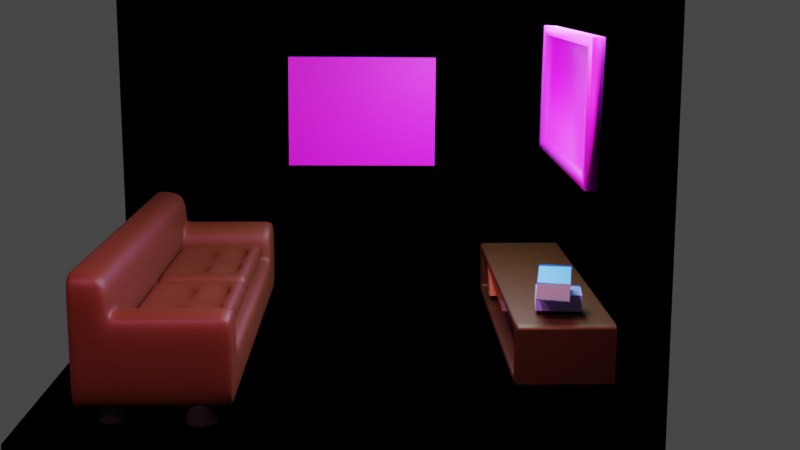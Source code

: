 # Source: project_1.blend  (saved by Blender 2.83.19; exported with 4.5.12 LTS)
import bpy
from mathutils import Matrix  # noqa: F401  (used for matrix-valued properties, if any)

bpy.ops.wm.read_factory_settings(use_empty=True)
scene = bpy.context.scene
scene.name = 'Scene'

# ---- collections
col_collection = bpy.data.collections.new('Collection'); scene.collection.children.link(col_collection)

# ---- images (referenced by path relative to the original .blend; pixels are not part of the script)
import os
ASSET_DIR = os.environ.get("B2B_ASSET_DIR", "")  # directory of the original .blend (textures are referenced by path, not embedded)
HERE = os.path.dirname(os.path.abspath(__file__))  # packed textures are extracted next to this script under _unpacked/

def load_image(name, relpath, width, height, colorspace="sRGB"):
    """Load a texture the original file referenced (path relative to the .blend, or extracted next to this script)."""
    p = next((c for c in (os.path.join(HERE, relpath), os.path.join(ASSET_DIR, relpath)) if relpath and os.path.exists(c)), "")
    if p:
        img = bpy.data.images.load(p, check_existing=True)
        img.name = name
    else:  # same state as the original file: an image datablock whose file is absent (Cycles renders it pink)
        img = bpy.data.images.new(name, width, height)
        img.source = "FILE"
        img.filepath = "//" + (relpath or name)
    img.colorspace_settings.name = colorspace
    return img
img_another_floor_tile_jpg = load_image('another floor tile.jpg', 'project/another floor tile.jpg', 1024, 1024, 'sRGB')
img_tv_jpg = load_image('tv.jpg', 'image/tv.jpg', 1024, 1024, 'sRGB')
img_painting_jpg = load_image('painting.jpg', 'image/painting.jpg', 1024, 1024, 'sRGB')
img_another_floor_tile_jpg_001 = load_image('another floor tile.jpg.001', 'image/another floor tile.jpg', 1024, 1024, 'sRGB')

# ---- materials (node trees are filled in below, after node groups)
mat_wall = bpy.data.materials.new('wall')
mat_wall.use_transparent_shadow = False
mat_floor = bpy.data.materials.new('floor')
mat_floor.use_transparent_shadow = False
mat_sofa = bpy.data.materials.new('sofa')
mat_sofa.use_transparent_shadow = False
mat_base_001 = bpy.data.materials.new('base.001')
mat_base_001.use_transparent_shadow = False
mat_base_002 = bpy.data.materials.new('base.002')
mat_base_002.use_transparent_shadow = False
mat_material_001 = bpy.data.materials.new('Material.001')
mat_material_001.use_transparent_shadow = False
mat_material_002 = bpy.data.materials.new('Material.002')
mat_material_002.use_transparent_shadow = False
mat_seat = bpy.data.materials.new('seat')
mat_seat.use_transparent_shadow = False
mat_base = bpy.data.materials.new('base')
mat_base.use_transparent_shadow = False
mat_screen = bpy.data.materials.new('screen')
mat_screen.use_transparent_shadow = False
mat_table = bpy.data.materials.new('table')
mat_table.use_transparent_shadow = False
mat_material_003 = bpy.data.materials.new('Material.003')
mat_material_003.use_transparent_shadow = False
mat_book = bpy.data.materials.new('book ')
mat_book.use_transparent_shadow = False
mat_pages = bpy.data.materials.new('pages')
mat_pages.use_transparent_shadow = False
mat_wall_001 = bpy.data.materials.new('wall.001')
mat_wall_001.use_transparent_shadow = False
mat_floor_001 = bpy.data.materials.new('floor.001')
mat_floor_001.use_transparent_shadow = False
mat_book__001 = bpy.data.materials.new('book .001')
mat_book__001.use_transparent_shadow = False
mat_pages_001 = bpy.data.materials.new('pages.001')
mat_pages_001.use_transparent_shadow = False
mat_book__002 = bpy.data.materials.new('book .002')
mat_book__002.use_transparent_shadow = False
mat_pages_002 = bpy.data.materials.new('pages.002')
mat_pages_002.use_transparent_shadow = False
mat_book__003 = bpy.data.materials.new('book .003')
mat_book__003.use_transparent_shadow = False
mat_pages_003 = bpy.data.materials.new('pages.003')
mat_pages_003.use_transparent_shadow = False

# ---- material node trees
mat_wall.use_nodes = True; mat_wall.node_tree.nodes.clear()
_N = mat_wall.node_tree.nodes; _L = mat_wall.node_tree.links
n0 = _N.new('ShaderNodeBsdfPrincipled'); n0.name = 'Principled BSDF'; n0.location = (10, 300)
n0.distribution = 'GGX'
n0.subsurface_method = 'BURLEY'
n0.inputs[0].default_value = (0.8, 0.5854, 0.4037, 1.0)
n0.inputs[3].default_value = 1.45
n0.inputs[27].default_value = (0.0, 0.0, 0.0, 1.0)
n0.inputs[28].default_value = 1.0
n1 = _N.new('ShaderNodeOutputMaterial'); n1.name = 'Material Output'; n1.location = (300, 300)
_L.new(n0.outputs[0], n1.inputs[0])
n1.is_active_output = True
mat_floor.use_nodes = True; mat_floor.node_tree.nodes.clear()
_N = mat_floor.node_tree.nodes; _L = mat_floor.node_tree.links
n0 = _N.new('ShaderNodeBsdfPrincipled'); n0.name = 'Principled BSDF'; n0.location = (10, 300)
n0.distribution = 'GGX'
n0.subsurface_method = 'BURLEY'
n0.inputs[3].default_value = 1.45
n0.inputs[27].default_value = (0.0, 0.0, 0.0, 1.0)
n0.inputs[28].default_value = 1.0
n1 = _N.new('ShaderNodeOutputMaterial'); n1.name = 'Material Output'; n1.location = (300, 300)
n2 = _N.new('ShaderNodeTexImage'); n2.name = 'Image Texture'; n2.location = (-280, 280)
n2.image = img_another_floor_tile_jpg
_L.new(n0.outputs[0], n1.inputs[0])
_L.new(n2.outputs[0], n0.inputs[0])
n1.is_active_output = True
mat_sofa.use_nodes = True; mat_sofa.node_tree.nodes.clear()
_N = mat_sofa.node_tree.nodes; _L = mat_sofa.node_tree.links
n0 = _N.new('ShaderNodeBsdfPrincipled'); n0.name = 'Principled BSDF'; n0.location = (10, 300)
n0.distribution = 'GGX'
n0.subsurface_method = 'BURLEY'
n0.inputs[0].default_value = (0.1523, 0.03256, 0.01054, 1.0)
n0.inputs[1].default_value = 0.1111
n0.inputs[3].default_value = 1.45
n0.inputs[27].default_value = (0.0, 0.0, 0.0, 1.0)
n0.inputs[28].default_value = 1.0
n1 = _N.new('ShaderNodeOutputMaterial'); n1.name = 'Material Output'; n1.location = (300, 300)
_L.new(n0.outputs[0], n1.inputs[0])
n1.is_active_output = True
mat_base_001.use_nodes = True; mat_base_001.node_tree.nodes.clear()
_N = mat_base_001.node_tree.nodes; _L = mat_base_001.node_tree.links
n0 = _N.new('ShaderNodeBsdfPrincipled'); n0.name = 'Principled BSDF'; n0.location = (10, 300)
n0.distribution = 'GGX'
n0.subsurface_method = 'BURLEY'
n0.inputs[0].default_value = (0.03106, 0.03106, 0.03106, 1.0)
n0.inputs[3].default_value = 1.45
n0.inputs[27].default_value = (0.0, 0.0, 0.0, 1.0)
n0.inputs[28].default_value = 1.0
n1 = _N.new('ShaderNodeOutputMaterial'); n1.name = 'Material Output'; n1.location = (300, 300)
_L.new(n0.outputs[0], n1.inputs[0])
n1.is_active_output = True
mat_base_002.use_nodes = True; mat_base_002.node_tree.nodes.clear()
_N = mat_base_002.node_tree.nodes; _L = mat_base_002.node_tree.links
n0 = _N.new('ShaderNodeBsdfPrincipled'); n0.name = 'Principled BSDF'; n0.location = (10, 300)
n0.distribution = 'GGX'
n0.subsurface_method = 'BURLEY'
n0.inputs[0].default_value = (0.02365, 0.02365, 0.02365, 1.0)
n0.inputs[3].default_value = 1.45
n0.inputs[27].default_value = (0.0, 0.0, 0.0, 1.0)
n0.inputs[28].default_value = 1.0
n1 = _N.new('ShaderNodeOutputMaterial'); n1.name = 'Material Output'; n1.location = (300, 300)
_L.new(n0.outputs[0], n1.inputs[0])
n1.is_active_output = True
mat_material_001.use_nodes = True; mat_material_001.node_tree.nodes.clear()
_N = mat_material_001.node_tree.nodes; _L = mat_material_001.node_tree.links
n0 = _N.new('ShaderNodeBsdfPrincipled'); n0.name = 'Principled BSDF'; n0.location = (10, 300)
n0.distribution = 'GGX'
n0.subsurface_method = 'BURLEY'
n0.inputs[0].default_value = (0.03106, 0.03106, 0.03106, 1.0)
n0.inputs[3].default_value = 1.45
n0.inputs[27].default_value = (0.0, 0.0, 0.0, 1.0)
n0.inputs[28].default_value = 1.0
n1 = _N.new('ShaderNodeOutputMaterial'); n1.name = 'Material Output'; n1.location = (300, 300)
_L.new(n0.outputs[0], n1.inputs[0])
n1.is_active_output = True
mat_material_002.use_nodes = True; mat_material_002.node_tree.nodes.clear()
_N = mat_material_002.node_tree.nodes; _L = mat_material_002.node_tree.links
n0 = _N.new('ShaderNodeBsdfPrincipled'); n0.name = 'Principled BSDF'; n0.location = (10, 300)
n0.distribution = 'GGX'
n0.subsurface_method = 'BURLEY'
n0.inputs[0].default_value = (0.1526, 0.03298, 0.01052, 1.0)
n0.inputs[1].default_value = 0.111
n0.inputs[3].default_value = 1.45
n0.inputs[27].default_value = (0.0, 0.0, 0.0, 1.0)
n0.inputs[28].default_value = 1.0
n1 = _N.new('ShaderNodeOutputMaterial'); n1.name = 'Material Output'; n1.location = (300, 300)
_L.new(n0.outputs[0], n1.inputs[0])
n1.is_active_output = True
mat_seat.use_nodes = True; mat_seat.node_tree.nodes.clear()
_N = mat_seat.node_tree.nodes; _L = mat_seat.node_tree.links
n0 = _N.new('ShaderNodeBsdfPrincipled'); n0.name = 'Principled BSDF'; n0.location = (10, 300)
n0.distribution = 'GGX'
n0.subsurface_method = 'BURLEY'
n0.inputs[0].default_value = (0.1531, 0.03274, 0.01058, 1.0)
n0.inputs[1].default_value = 0.111
n0.inputs[3].default_value = 1.45
n0.inputs[27].default_value = (0.0, 0.0, 0.0, 1.0)
n0.inputs[28].default_value = 1.0
n1 = _N.new('ShaderNodeOutputMaterial'); n1.name = 'Material Output'; n1.location = (300, 300)
_L.new(n0.outputs[0], n1.inputs[0])
n1.is_active_output = True
mat_base.use_nodes = True; mat_base.node_tree.nodes.clear()
_N = mat_base.node_tree.nodes; _L = mat_base.node_tree.links
n0 = _N.new('ShaderNodeBsdfPrincipled'); n0.name = 'Principled BSDF'; n0.location = (10, 300)
n0.distribution = 'GGX'
n0.subsurface_method = 'BURLEY'
n0.inputs[2].default_value = 0.7361
n0.inputs[3].default_value = 1.45
n0.inputs[27].default_value = (0.0, 0.0, 0.0, 1.0)
n0.inputs[28].default_value = 1.0
n1 = _N.new('ShaderNodeOutputMaterial'); n1.name = 'Material Output'; n1.location = (300, 300)
n2 = _N.new('ShaderNodeTexImage'); n2.name = 'Image Texture'; n2.location = (-280, 280)
_L.new(n0.outputs[0], n1.inputs[0])
_L.new(n2.outputs[0], n0.inputs[0])
n1.is_active_output = True
mat_screen.use_nodes = True; mat_screen.node_tree.nodes.clear()
_N = mat_screen.node_tree.nodes; _L = mat_screen.node_tree.links
n0 = _N.new('ShaderNodeBsdfPrincipled'); n0.name = 'Principled BSDF'; n0.location = (10, 300)
n0.distribution = 'GGX'
n0.subsurface_method = 'BURLEY'
n0.inputs[3].default_value = 1.45
n0.inputs[27].default_value = (0.0, 0.0, 0.0, 1.0)
n0.inputs[28].default_value = 1.0
n1 = _N.new('ShaderNodeOutputMaterial'); n1.name = 'Material Output'; n1.location = (300, 300)
n2 = _N.new('ShaderNodeTexImage'); n2.name = 'Image Texture'; n2.location = (-280, 280)
n2.image = img_tv_jpg
_L.new(n0.outputs[0], n1.inputs[0])
_L.new(n2.outputs[0], n0.inputs[0])
n1.is_active_output = True
mat_table.use_nodes = True; mat_table.node_tree.nodes.clear()
_N = mat_table.node_tree.nodes; _L = mat_table.node_tree.links
n0 = _N.new('ShaderNodeBsdfPrincipled'); n0.name = 'Principled BSDF'; n0.location = (10, 300)
n0.distribution = 'GGX'
n0.subsurface_method = 'BURLEY'
n0.inputs[0].default_value = (0.08713, 0.02577, 0.007289, 1.0)
n0.inputs[1].default_value = 0.6389
n0.inputs[3].default_value = 1.45
n0.inputs[27].default_value = (0.0, 0.0, 0.0, 1.0)
n0.inputs[28].default_value = 1.0
n1 = _N.new('ShaderNodeOutputMaterial'); n1.name = 'Material Output'; n1.location = (300, 300)
_L.new(n0.outputs[0], n1.inputs[0])
n1.is_active_output = True
mat_material_003.use_nodes = True; mat_material_003.node_tree.nodes.clear()
_N = mat_material_003.node_tree.nodes; _L = mat_material_003.node_tree.links
n0 = _N.new('ShaderNodeBsdfPrincipled'); n0.name = 'Principled BSDF'; n0.location = (10, 300)
n0.distribution = 'GGX'
n0.subsurface_method = 'BURLEY'
n0.inputs[3].default_value = 1.45
n0.inputs[27].default_value = (0.0, 0.0, 0.0, 1.0)
n0.inputs[28].default_value = 1.0
n1 = _N.new('ShaderNodeOutputMaterial'); n1.name = 'Material Output'; n1.location = (300, 300)
n2 = _N.new('ShaderNodeTexImage'); n2.name = 'Image Texture'; n2.location = (-280, 280)
n2.image = img_painting_jpg
_L.new(n0.outputs[0], n1.inputs[0])
_L.new(n2.outputs[0], n0.inputs[0])
n1.is_active_output = True
mat_book.use_nodes = True; mat_book.node_tree.nodes.clear()
_N = mat_book.node_tree.nodes; _L = mat_book.node_tree.links
n0 = _N.new('ShaderNodeBsdfPrincipled'); n0.name = 'Principled BSDF'; n0.location = (10, 300)
n0.distribution = 'GGX'
n0.subsurface_method = 'BURLEY'
n0.inputs[0].default_value = (0.06568, 0.3245, 0.8, 1.0)
n0.inputs[3].default_value = 1.45
n0.inputs[27].default_value = (0.0, 0.0, 0.0, 1.0)
n0.inputs[28].default_value = 1.0
n1 = _N.new('ShaderNodeOutputMaterial'); n1.name = 'Material Output'; n1.location = (300, 300)
_L.new(n0.outputs[0], n1.inputs[0])
n1.is_active_output = True
mat_pages.use_nodes = True; mat_pages.node_tree.nodes.clear()
_N = mat_pages.node_tree.nodes; _L = mat_pages.node_tree.links
n0 = _N.new('ShaderNodeBsdfPrincipled'); n0.name = 'Principled BSDF'; n0.location = (10, 300)
n0.distribution = 'GGX'
n0.subsurface_method = 'BURLEY'
n0.inputs[3].default_value = 1.45
n0.inputs[27].default_value = (0.0, 0.0, 0.0, 1.0)
n0.inputs[28].default_value = 1.0
n1 = _N.new('ShaderNodeOutputMaterial'); n1.name = 'Material Output'; n1.location = (300, 300)
_L.new(n0.outputs[0], n1.inputs[0])
n1.is_active_output = True
mat_wall_001.use_nodes = True; mat_wall_001.node_tree.nodes.clear()
_N = mat_wall_001.node_tree.nodes; _L = mat_wall_001.node_tree.links
n0 = _N.new('ShaderNodeBsdfPrincipled'); n0.name = 'Principled BSDF'; n0.location = (10, 300)
n0.distribution = 'GGX'
n0.subsurface_method = 'BURLEY'
n0.inputs[0].default_value = (0.8, 0.5854, 0.4037, 1.0)
n0.inputs[3].default_value = 1.45
n0.inputs[27].default_value = (0.0, 0.0, 0.0, 1.0)
n0.inputs[28].default_value = 1.0
n1 = _N.new('ShaderNodeOutputMaterial'); n1.name = 'Material Output'; n1.location = (300, 300)
_L.new(n0.outputs[0], n1.inputs[0])
n1.is_active_output = True
mat_floor_001.use_nodes = True; mat_floor_001.node_tree.nodes.clear()
_N = mat_floor_001.node_tree.nodes; _L = mat_floor_001.node_tree.links
n0 = _N.new('ShaderNodeBsdfPrincipled'); n0.name = 'Principled BSDF'; n0.location = (10, 300)
n0.distribution = 'GGX'
n0.subsurface_method = 'BURLEY'
n0.inputs[3].default_value = 1.45
n0.inputs[27].default_value = (0.0, 0.0, 0.0, 1.0)
n0.inputs[28].default_value = 1.0
n1 = _N.new('ShaderNodeOutputMaterial'); n1.name = 'Material Output'; n1.location = (300, 300)
n2 = _N.new('ShaderNodeTexImage'); n2.name = 'Image Texture'; n2.location = (-280, 280)
n2.image = img_another_floor_tile_jpg_001
_L.new(n0.outputs[0], n1.inputs[0])
_L.new(n2.outputs[0], n0.inputs[0])
n1.is_active_output = True
mat_book__001.use_nodes = True; mat_book__001.node_tree.nodes.clear()
_N = mat_book__001.node_tree.nodes; _L = mat_book__001.node_tree.links
n0 = _N.new('ShaderNodeBsdfPrincipled'); n0.name = 'Principled BSDF'; n0.location = (10, 300)
n0.distribution = 'GGX'
n0.subsurface_method = 'BURLEY'
n0.inputs[0].default_value = (0.8, 0.3128, 0.008122, 1.0)
n0.inputs[3].default_value = 1.45
n0.inputs[27].default_value = (0.0, 0.0, 0.0, 1.0)
n0.inputs[28].default_value = 1.0
n1 = _N.new('ShaderNodeOutputMaterial'); n1.name = 'Material Output'; n1.location = (300, 300)
_L.new(n0.outputs[0], n1.inputs[0])
n1.is_active_output = True
mat_pages_001.use_nodes = True; mat_pages_001.node_tree.nodes.clear()
_N = mat_pages_001.node_tree.nodes; _L = mat_pages_001.node_tree.links
n0 = _N.new('ShaderNodeBsdfPrincipled'); n0.name = 'Principled BSDF'; n0.location = (10, 300)
n0.distribution = 'GGX'
n0.subsurface_method = 'BURLEY'
n0.inputs[3].default_value = 1.45
n0.inputs[27].default_value = (0.0, 0.0, 0.0, 1.0)
n0.inputs[28].default_value = 1.0
n1 = _N.new('ShaderNodeOutputMaterial'); n1.name = 'Material Output'; n1.location = (300, 300)
_L.new(n0.outputs[0], n1.inputs[0])
n1.is_active_output = True
mat_book__002.use_nodes = True; mat_book__002.node_tree.nodes.clear()
_N = mat_book__002.node_tree.nodes; _L = mat_book__002.node_tree.links
n0 = _N.new('ShaderNodeBsdfPrincipled'); n0.name = 'Principled BSDF'; n0.location = (10, 300)
n0.distribution = 'GGX'
n0.subsurface_method = 'BURLEY'
n0.inputs[0].default_value = (0.2968, 0.3049, 0.8, 1.0)
n0.inputs[3].default_value = 1.45
n0.inputs[27].default_value = (0.0, 0.0, 0.0, 1.0)
n0.inputs[28].default_value = 1.0
n1 = _N.new('ShaderNodeOutputMaterial'); n1.name = 'Material Output'; n1.location = (300, 300)
_L.new(n0.outputs[0], n1.inputs[0])
n1.is_active_output = True
mat_pages_002.use_nodes = True; mat_pages_002.node_tree.nodes.clear()
_N = mat_pages_002.node_tree.nodes; _L = mat_pages_002.node_tree.links
n0 = _N.new('ShaderNodeBsdfPrincipled'); n0.name = 'Principled BSDF'; n0.location = (10, 300)
n0.distribution = 'GGX'
n0.subsurface_method = 'BURLEY'
n0.inputs[3].default_value = 1.45
n0.inputs[27].default_value = (0.0, 0.0, 0.0, 1.0)
n0.inputs[28].default_value = 1.0
n1 = _N.new('ShaderNodeOutputMaterial'); n1.name = 'Material Output'; n1.location = (300, 300)
_L.new(n0.outputs[0], n1.inputs[0])
n1.is_active_output = True
mat_book__003.use_nodes = True; mat_book__003.node_tree.nodes.clear()
_N = mat_book__003.node_tree.nodes; _L = mat_book__003.node_tree.links
n0 = _N.new('ShaderNodeBsdfPrincipled'); n0.name = 'Principled BSDF'; n0.location = (10, 300)
n0.distribution = 'GGX'
n0.subsurface_method = 'BURLEY'
n0.inputs[0].default_value = (0.8, 0.2419, 0.09495, 1.0)
n0.inputs[3].default_value = 1.45
n0.inputs[27].default_value = (0.0, 0.0, 0.0, 1.0)
n0.inputs[28].default_value = 1.0
n1 = _N.new('ShaderNodeOutputMaterial'); n1.name = 'Material Output'; n1.location = (300, 300)
_L.new(n0.outputs[0], n1.inputs[0])
n1.is_active_output = True
mat_pages_003.use_nodes = True; mat_pages_003.node_tree.nodes.clear()
_N = mat_pages_003.node_tree.nodes; _L = mat_pages_003.node_tree.links
n0 = _N.new('ShaderNodeBsdfPrincipled'); n0.name = 'Principled BSDF'; n0.location = (10, 300)
n0.distribution = 'GGX'
n0.subsurface_method = 'BURLEY'
n0.inputs[3].default_value = 1.45
n0.inputs[27].default_value = (0.0, 0.0, 0.0, 1.0)
n0.inputs[28].default_value = 1.0
n1 = _N.new('ShaderNodeOutputMaterial'); n1.name = 'Material Output'; n1.location = (300, 300)
_L.new(n0.outputs[0], n1.inputs[0])
n1.is_active_output = True

# ---- world
world_world = bpy.data.worlds.new('World'); scene.world = world_world
world_world.use_nodes = True; world_world.node_tree.nodes.clear()
_N = world_world.node_tree.nodes; _L = world_world.node_tree.links
n0 = _N.new('ShaderNodeOutputWorld'); n0.name = 'World Output'; n0.location = (300, 300)
n1 = _N.new('ShaderNodeBackground'); n1.name = 'Background'; n1.location = (10, 300)
n1.inputs[0].default_value = (0.05088, 0.05088, 0.05088, 1.0)
_L.new(n1.outputs[0], n0.inputs[0])
n0.is_active_output = True
world_world.color = (0.05088, 0.05088, 0.05088)
world_world.use_sun_shadow = False
world_world.sun_shadow_jitter_overblur = 0.0

# ---- cameras
cam_camera = bpy.data.cameras.new('Camera')
cam_camera.clip_start = 0.3
cam_camera.lens = 54.0

# ---- lights
light_light = bpy.data.lights.new('Light', 'POINT')
light_light.color = (1.0, 0.4589, 0.8603)
light_light.transmission_factor = 0.0
light_light.energy = 1000.0
light_light.shadow_soft_size = 0.1
light_light.shadow_maximum_resolution = 0.006
light_light.use_absolute_resolution = True
light_spot = bpy.data.lights.new('Spot', 'AREA')
light_spot.color = (0.02872, 0.4674, 1.0)
light_spot.transmission_factor = 0.0
light_spot.energy = 78.78
light_spot.shadow_soft_size = 0.9206
light_spot.shadow_maximum_resolution = 0.006
light_spot.use_absolute_resolution = True
light_spot.size = 0.9206
light_point = bpy.data.lights.new('Point', 'POINT')
light_point.color = (1.0, 0.2417, 0.4859)
light_point.transmission_factor = 0.0
light_point.energy = 1000.0
light_point.shadow_soft_size = 0.25
light_point.shadow_maximum_resolution = 0.006
light_point.use_absolute_resolution = True
light_area = bpy.data.lights.new('Area', 'AREA')
light_area.color = (0.5596, 1.0, 1.0)
light_area.transmission_factor = 0.0
light_area.energy = 785.4
light_area.shadow_soft_size = 4.628
light_area.shadow_maximum_resolution = 0.006
light_area.use_absolute_resolution = True
light_area.size = 4.628
light_area.size_y = 1.0

# ---- meshes
me_plane = bpy.data.meshes.new('Plane')
me_plane.from_pydata([(-1.0, -1.0, 0.0), (1.0, -1.0, 0.0), (-1.0, 1.0, 0.0), (1.0, 1.0, 0.0), (-1.0, -1.0, 1.423), (-1.0, 1.0, 1.423), (1.0, 1.0, 1.423), (-0.9058, -1.0, 0.09417), (1.0, -1.0, 0.09417), (-0.9058, 0.9058, 0.09417), (1.0, 0.9058, 0.09417), (-0.9058, -1.0, 1.423), (-0.9058, 0.9058, 1.423), (1.0, 0.9058, 1.423)], [], [(0, 2, 3, 1), (2, 5, 6, 3), (0, 4, 5, 2), (7, 8, 10, 9), (9, 10, 13, 12), (7, 9, 12, 11), (1, 3, 10, 8), (6, 5, 12, 13), (0, 1, 8, 7), (4, 0, 7, 11), (3, 6, 13, 10), (5, 4, 11, 12)])
me_plane.polygons.foreach_set('material_index', [0, 0, 0, 1, 0, 0, 0, 0, 0, 0, 0, 0])
_uv = me_plane.uv_layers.new(name='UVMap')
_uv.uv.foreach_set('vector', [0.0, 0.0, 0.0, 1.0, 1.0, 1.0, 1.0, 0.0, 0.0, 1.0, 0.0, 1.0, 1.0, 1.0, 1.0, 1.0, 0.0, 0.0, 0.0, 0.0, 0.0, 1.0, 0.0, 1.0, 0.0, 0.0, 1.0, 0.0, 1.0, 1.0, 0.0, 1.0, 0.0, 1.0, 1.0, 1.0, 1.0, 1.0, 0.0, 1.0, 0.0, 0.0, 0.0, 1.0, 0.0, 1.0, 0.0, 0.0, 1.0, 0.0, 1.0, 1.0, 1.0, 1.0, 1.0, 0.0, 1.0, 1.0, 0.0, 1.0, 0.0, 1.0, 1.0, 1.0, 0.0, 0.0, 1.0, 0.0, 1.0, 0.0, 0.0, 0.0, 0.0, 0.0, 0.0, 0.0, 0.0, 0.0, 0.0, 0.0, 1.0, 1.0, 1.0, 1.0, 1.0, 1.0, 1.0, 1.0, 0.0, 1.0, 0.0, 0.0, 0.0, 0.0, 0.0, 1.0])
me_plane.materials.append(mat_wall)
me_plane.materials.append(mat_floor)
me_plane.use_remesh_fix_poles = True
me_plane.use_remesh_preserve_attributes = False
me_plane.use_mirror_vertex_groups = False
me_plane.update()
me_plane_002 = bpy.data.meshes.new('Plane.002')
me_plane_002.from_pydata([(-1.0, -1.0, 0.0), (1.0, -1.0, 0.0), (-1.0, 1.0, 0.0), (1.0, 1.0, 0.0), (-1.0, 1.0, 0.6067), (-1.0, -1.0, 0.6067), (1.0, -1.0, 0.6067), (1.0, 1.0, 0.6067), (-0.7967, -1.0, 0.0), (-0.7967, 1.0, 0.0), (-0.7967, -1.0, 0.6067), (-0.7967, 1.0, 0.6067), (0.811, -1.0, 0.0), (0.811, -1.0, 0.6067), (0.811, 1.0, 0.0), (0.811, 1.0, 0.6067), (-1.0, 0.4975, 0.0), (1.0, 0.4975, 0.0), (-1.0, 0.4975, 0.6067), (1.0, 0.4975, 0.6067), (-0.7967, 0.4975, 0.6067), (-0.7967, 0.4975, 0.0), (0.811, 0.4975, 0.6067), (0.811, 0.4975, 0.0), (-1.0, 0.4975, 1.221), (-1.0, -1.0, 1.221), (0.811, -1.0, 1.221), (1.0, -1.0, 1.221), (1.0, 0.4975, 1.221), (1.0, 1.0, 1.221), (-0.7967, 1.0, 1.221), (-1.0, 1.0, 1.221), (-0.7967, -1.0, 1.221), (0.811, 1.0, 1.221), (-0.7967, 0.4975, 1.221), (0.811, 0.4975, 1.221), (1.0, 0.4975, 1.746), (1.0, 1.0, 1.746), (-0.7967, 1.0, 1.746), (-1.0, 1.0, 1.746), (0.811, 1.0, 1.746), (-0.7967, 0.4975, 1.746), (0.811, 0.4975, 1.746), (-1.0, 0.4975, 1.746), (-0.7967, 1.0, 0.0), (-0.7967, 1.0, 0.6067), (-0.7967, -1.0, 0.0), (-0.7967, -1.0, 0.6067), (-0.7967, 0.4975, 0.0), (-0.7967, 0.4975, 0.6067), (-0.7967, 1.0, 1.221), (-0.7967, 0.4975, 1.221), (-0.7967, 1.0, 1.746), (-0.7967, 0.4975, 1.746), (0.811, -1.0, 0.0), (0.811, -1.0, 0.6067), (0.811, 0.4975, 0.0), (0.811, 1.0, 0.0), (0.811, 1.0, 0.6067), (0.811, 0.4975, 0.6067), (0.811, 1.0, 1.221), (0.811, 0.4975, 1.221), (0.811, 1.0, 1.746), (0.811, 0.4975, 1.746), (-1.0, -0.9194, 0.0), (-1.0, -0.9194, 0.6067), (-0.7967, -0.9194, 0.0), (0.811, -0.9194, 0.0), (1.0, -0.9194, 0.0), (1.0, -0.9194, 0.6067), (-0.7967, -0.9194, 0.6067), (0.811, -0.9194, 0.6067), (-1.0, -0.9194, 1.221), (1.0, -0.9194, 1.221), (-0.7967, -0.9194, 1.221), (0.811, -0.9194, 1.221), (-0.7967, -0.9194, 0.6067), (-0.7967, -0.9194, 0.0), (0.811, -0.9194, 0.6067), (0.811, -0.9194, 0.0), (0.9659, -1.0, 0.0), (0.9659, -1.0, 0.6067), (0.9659, 1.0, 0.0), (0.9659, 1.0, 0.6067), (0.9659, 0.4975, 0.0), (0.9659, -1.0, 1.221), (0.9659, 1.0, 1.221), (0.9659, 0.4975, 1.221), (0.9659, 1.0, 1.746), (0.9659, 0.4975, 1.746), (0.9659, -0.9194, 1.221), (0.9659, -0.9194, 0.0), (1.0, 0.4975, 0.0), (1.0, 0.4975, 0.6067), (-0.7967, 0.4975, 0.6067), (0.811, 0.4975, 0.6067), (1.0, 0.4975, 1.221), (-0.7967, 0.4975, 1.221), (0.811, 0.4975, 1.221), (-0.7967, 0.4975, 0.6067), (0.811, 0.4975, 0.6067), (-1.0, 0.4975, 0.0), (-1.0, 0.4975, 0.6067), (-0.7967, 0.4975, 0.0), (0.811, 0.4975, 0.0), (-1.0, 0.4975, 1.221), (-0.7967, 0.4975, 0.0), (0.811, 0.4975, 0.0), (0.9659, 0.4975, 1.221), (0.9659, 0.4975, 0.0), (-0.9187, 1.0, 0.0), (-0.9187, 1.0, 0.6067), (-0.9187, -1.0, 0.0), (-0.9187, -1.0, 0.6067), (-0.9187, 0.4975, 0.0), (-0.9187, 1.0, 1.221), (-0.9187, -1.0, 1.221), (-0.9187, 0.4975, 1.221), (-0.9187, 1.0, 1.746), (-0.9187, 0.4975, 1.746), (-0.9187, -0.9194, 1.221), (-0.9187, -0.9194, 0.0), (-0.9187, 0.4975, 1.221), (-0.9187, 0.4975, 0.0), (1.0, 0.9704, 0.0), (1.0, 0.9704, 0.6067), (-1.0, 0.9704, 0.0), (-1.0, 0.9704, 0.6067), (-0.7967, 0.9704, 0.0), (0.811, 0.9704, 0.0), (1.0, 0.9704, 1.221), (-1.0, 0.9704, 1.221), (1.0, 0.9704, 1.746), (-0.7967, 0.9704, 1.746), (0.811, 0.9704, 1.746), (-1.0, 0.9704, 1.746), (-0.7967, 0.9704, 1.746), (-0.7967, 0.9704, 0.0), (0.811, 0.9704, 1.746), (0.811, 0.9704, 0.0), (0.9659, 0.9704, 1.746), (0.9659, 0.9704, 0.0), (-0.9187, 0.9704, 1.746), (-0.9187, 0.9704, 0.0)], [], [(141, 82, 3, 124), (45, 11, 30, 50), (124, 3, 7, 125), (64, 0, 5, 65), (110, 2, 4, 111), (80, 1, 6, 81), (112, 8, 10, 113), (44, 9, 11, 45), (94, 20, 34, 97), (143, 110, 9, 128), (82, 14, 15, 83), (54, 12, 13, 55), (65, 5, 25, 72), (139, 57, 14, 129), (107, 56, 23, 104), (100, 95, 22, 59), (123, 114, 21, 103), (93, 19, 28, 96), (126, 16, 18, 127), (92, 17, 19, 93), (113, 10, 32, 116), (109, 84, 17, 92), (130, 29, 37, 132), (61, 35, 42, 63), (87, 28, 36, 89), (122, 97, 34, 117), (108, 96, 28, 87), (81, 6, 27, 85), (125, 7, 29, 130), (83, 15, 33, 86), (127, 18, 24, 131), (59, 22, 35, 61), (71, 13, 26, 75), (111, 4, 31, 115), (140, 132, 37, 88), (142, 133, 38, 118), (138, 134, 40, 62), (131, 24, 43, 135), (86, 33, 40, 88), (50, 30, 38, 52), (117, 34, 41, 119), (115, 31, 39, 118), (60, 50, 52, 62), (133, 136, 52, 38), (20, 49, 51, 34), (34, 51, 53, 41), (94, 99, 49, 20), (103, 21, 48, 106), (128, 9, 44, 137), (8, 46, 47, 10), (57, 44, 45, 58), (58, 45, 50, 60), (15, 58, 60, 33), (14, 57, 58, 15), (33, 60, 62, 40), (136, 138, 62, 52), (49, 59, 61, 51), (51, 61, 63, 53), (99, 100, 59, 49), (106, 48, 56, 107), (137, 44, 57, 139), (46, 54, 55, 47), (46, 77, 79, 54), (47, 55, 78, 76), (8, 66, 77, 46), (10, 47, 76, 70), (95, 71, 75, 98), (85, 27, 73, 90), (116, 32, 74, 120), (80, 91, 68, 1), (1, 68, 69, 6), (6, 69, 73, 27), (112, 121, 66, 8), (55, 13, 71, 78), (54, 79, 67, 12), (102, 65, 72, 105), (10, 70, 74, 32), (101, 64, 65, 102), (12, 67, 91, 80), (26, 85, 90, 75), (29, 86, 88, 37), (134, 140, 88, 40), (7, 83, 86, 29), (13, 81, 85, 26), (98, 108, 87, 35), (35, 87, 89, 42), (104, 23, 84, 109), (3, 82, 83, 7), (12, 80, 81, 13), (129, 14, 82, 141), (67, 104, 109, 91), (75, 90, 108, 98), (16, 101, 102, 18), (18, 102, 105, 24), (22, 95, 98, 35), (77, 106, 107, 79), (76, 78, 100, 99), (66, 103, 106, 77), (70, 76, 99, 94), (90, 73, 96, 108), (120, 74, 97, 122), (91, 109, 92, 68), (68, 92, 93, 69), (69, 93, 96, 73), (121, 123, 103, 66), (78, 71, 95, 100), (79, 107, 104, 67), (70, 94, 97, 74), (64, 101, 123, 121), (72, 120, 122, 105), (0, 64, 121, 112), (25, 116, 120, 72), (30, 115, 118, 38), (24, 117, 119, 43), (135, 142, 118, 39), (11, 111, 115, 30), (105, 122, 117, 24), (5, 113, 116, 25), (101, 16, 114, 123), (126, 2, 110, 143), (0, 112, 113, 5), (9, 110, 111, 11), (16, 126, 143, 114), (43, 119, 142, 135), (23, 129, 141, 84), (42, 89, 140, 134), (48, 137, 139, 56), (53, 63, 138, 136), (21, 128, 137, 48), (41, 53, 136, 133), (31, 131, 135, 39), (63, 42, 134, 138), (119, 41, 133, 142), (89, 36, 132, 140), (4, 127, 131, 31), (19, 125, 130, 28), (28, 130, 132, 36), (2, 126, 127, 4), (56, 139, 129, 23), (114, 143, 128, 21), (17, 124, 125, 19), (84, 141, 124, 17)])
me_plane_002.polygons.foreach_set('use_smooth', [True] * 142)
_uv = me_plane_002.uv_layers.new(name='UVMap')
_uv.uv.foreach_set('vector', [0.9829, 0.9852, 0.9829, 1.0, 1.0, 1.0, 1.0, 0.9852, 0.1016, 1.0, 0.1016, 1.0, 0.1016, 1.0, 0.1016, 1.0, 1.0, 0.9852, 1.0, 1.0, 1.0, 1.0, 1.0, 0.9852, 0.0, 0.04032, 0.0, 0.0, 0.0, 0.0, 0.0, 0.04032, 0.04065, 1.0, 0.0, 1.0, 0.0, 1.0, 0.04065, 1.0, 0.9829, 0.0, 1.0, 0.0, 1.0, 0.0, 0.9829, 0.0, 0.04065, 0.0, 0.1016, 0.0, 0.1016, 0.0, 0.04065, 0.0, 0.1016, 1.0, 0.1016, 1.0, 0.1016, 1.0, 0.1016, 1.0, 0.1016, 0.7488, 0.1016, 0.7488, 0.1016, 0.7488, 0.1016, 0.7488, 0.04065, 0.9852, 0.04065, 1.0, 0.1016, 1.0, 0.1016, 0.9852, 0.9829, 1.0, 0.9055, 1.0, 0.9055, 1.0, 0.9829, 1.0, 0.9055, 0.0, 0.9055, 0.0, 0.9055, 0.0, 0.9055, 0.0, 0.0, 0.04032, 0.0, 0.0, 0.0, 0.0, 0.0, 0.04032, 0.9055, 0.9852, 0.9055, 1.0, 0.9055, 1.0, 0.9055, 0.9852, 0.9055, 0.7488, 0.9055, 0.7488, 0.9055, 0.7488, 0.9055, 0.7488, 0.9055, 0.7488, 0.9055, 0.7488, 0.9055, 0.7488, 0.9055, 0.7488, 0.04065, 0.7488, 0.04065, 0.7488, 0.1016, 0.7488, 0.1016, 0.7488, 1.0, 0.7488, 1.0, 0.7488, 1.0, 0.7488, 1.0, 0.7488, 0.0, 0.9852, 0.0, 0.7488, 0.0, 0.7488, 0.0, 0.9852, 1.0, 0.7488, 1.0, 0.7488, 1.0, 0.7488, 1.0, 0.7488, 0.04065, 0.0, 0.1016, 0.0, 0.1016, 0.0, 0.04065, 0.0, 0.9829, 0.7488, 0.9829, 0.7488, 1.0, 0.7488, 1.0, 0.7488, 1.0, 0.9852, 1.0, 1.0, 1.0, 1.0, 1.0, 0.9852, 0.9055, 0.7488, 0.9055, 0.7488, 0.9055, 0.7488, 0.9055, 0.7488, 0.9829, 0.7488, 1.0, 0.7488, 1.0, 0.7488, 0.9829, 0.7488, 0.04065, 0.7488, 0.1016, 0.7488, 0.1016, 0.7488, 0.04065, 0.7488, 0.9829, 0.7488, 1.0, 0.7488, 1.0, 0.7488, 0.9829, 0.7488, 0.9829, 0.0, 1.0, 0.0, 1.0, 0.0, 0.9829, 0.0, 1.0, 0.9852, 1.0, 1.0, 1.0, 1.0, 1.0, 0.9852, 0.9829, 1.0, 0.9055, 1.0, 0.9055, 1.0, 0.9829, 1.0, 0.0, 0.9852, 0.0, 0.7488, 0.0, 0.7488, 0.0, 0.9852, 0.9055, 0.7488, 0.9055, 0.7488, 0.9055, 0.7488, 0.9055, 0.7488, 0.9055, 0.04032, 0.9055, 0.0, 0.9055, 0.0, 0.9055, 0.04032, 0.04065, 1.0, 0.0, 1.0, 0.0, 1.0, 0.04065, 1.0, 0.9829, 0.9852, 1.0, 0.9852, 1.0, 1.0, 0.9829, 1.0, 0.04065, 0.9852, 0.1016, 0.9852, 0.1016, 1.0, 0.04065, 1.0, 0.9055, 0.9852, 0.9055, 0.9852, 0.9055, 1.0, 0.9055, 1.0, 0.0, 0.9852, 0.0, 0.7488, 0.0, 0.7488, 0.0, 0.9852, 0.9829, 1.0, 0.9055, 1.0, 0.9055, 1.0, 0.9829, 1.0, 0.1016, 1.0, 0.1016, 1.0, 0.1016, 1.0, 0.1016, 1.0, 0.04065, 0.7488, 0.1016, 0.7488, 0.1016, 0.7488, 0.04065, 0.7488, 0.04065, 1.0, 0.0, 1.0, 0.0, 1.0, 0.04065, 1.0, 0.9055, 1.0, 0.1016, 1.0, 0.1016, 1.0, 0.9055, 1.0, 0.1016, 0.9852, 0.1016, 0.9852, 0.1016, 1.0, 0.1016, 1.0, 0.1016, 0.7488, 0.1016, 0.7488, 0.1016, 0.7488, 0.1016, 0.7488, 0.1016, 0.7488, 0.1016, 0.7488, 0.1016, 0.7488, 0.1016, 0.7488, 0.1016, 0.7488, 0.1016, 0.7488, 0.1016, 0.7488, 0.1016, 0.7488, 0.1016, 0.7488, 0.1016, 0.7488, 0.1016, 0.7488, 0.1016, 0.7488, 0.1016, 0.9852, 0.1016, 1.0, 0.1016, 1.0, 0.1016, 0.9852, 0.1016, 0.0, 0.1016, 0.0, 0.1016, 0.0, 0.1016, 0.0, 0.9055, 1.0, 0.1016, 1.0, 0.1016, 1.0, 0.9055, 1.0, 0.9055, 1.0, 0.1016, 1.0, 0.1016, 1.0, 0.9055, 1.0, 0.9055, 1.0, 0.9055, 1.0, 0.9055, 1.0, 0.9055, 1.0, 0.9055, 1.0, 0.9055, 1.0, 0.9055, 1.0, 0.9055, 1.0, 0.9055, 1.0, 0.9055, 1.0, 0.9055, 1.0, 0.9055, 1.0, 0.1016, 0.9852, 0.9055, 0.9852, 0.9055, 1.0, 0.1016, 1.0, 0.1016, 0.7488, 0.9055, 0.7488, 0.9055, 0.7488, 0.1016, 0.7488, 0.1016, 0.7488, 0.9055, 0.7488, 0.9055, 0.7488, 0.1016, 0.7488, 0.1016, 0.7488, 0.9055, 0.7488, 0.9055, 0.7488, 0.1016, 0.7488, 0.1016, 0.7488, 0.1016, 0.7488, 0.9055, 0.7488, 0.9055, 0.7488, 0.1016, 0.9852, 0.1016, 1.0, 0.9055, 1.0, 0.9055, 0.9852, 0.1016, 0.0, 0.9055, 0.0, 0.9055, 0.0, 0.1016, 0.0, 0.1016, 0.0, 0.1016, 0.04032, 0.9055, 0.04032, 0.9055, 0.0, 0.1016, 0.0, 0.9055, 0.0, 0.9055, 0.04032, 0.1016, 0.04032, 0.1016, 0.0, 0.1016, 0.04032, 0.1016, 0.04032, 0.1016, 0.0, 0.1016, 0.0, 0.1016, 0.0, 0.1016, 0.04032, 0.1016, 0.04032, 0.9055, 0.7488, 0.9055, 0.04032, 0.9055, 0.04032, 0.9055, 0.7487, 0.9829, 0.0, 1.0, 0.0, 1.0, 0.04032, 0.9829, 0.04032, 0.04065, 0.0, 0.1016, 0.0, 0.1016, 0.04032, 0.04065, 0.04032, 0.9829, 0.0, 0.9829, 0.04032, 1.0, 0.04032, 1.0, 0.0, 1.0, 0.0, 1.0, 0.04032, 1.0, 0.04032, 1.0, 0.0, 1.0, 0.0, 1.0, 0.04032, 1.0, 0.04032, 1.0, 0.0, 0.04065, 0.0, 0.04065, 0.04032, 0.1016, 0.04032, 0.1016, 0.0, 0.9055, 0.0, 0.9055, 0.0, 0.9055, 0.04032, 0.9055, 0.04032, 0.9055, 0.0, 0.9055, 0.04032, 0.9055, 0.04032, 0.9055, 0.0, 0.0, 0.7488, 0.0, 0.04032, 0.0, 0.04032, -6.01e-07, 0.7488, 0.1016, 0.0, 0.1016, 0.04032, 0.1016, 0.04032, 0.1016, 0.0, 0.0, 0.7488, 0.0, 0.04032, 0.0, 0.04032, 0.0, 0.7488, 0.9055, 0.0, 0.9055, 0.04032, 0.9829, 0.04032, 0.9829, 0.0, 0.9055, 0.0, 0.9829, 0.0, 0.9829, 0.04032, 0.9055, 0.04032, 1.0, 1.0, 0.9829, 1.0, 0.9829, 1.0, 1.0, 1.0, 0.9055, 0.9852, 0.9829, 0.9852, 0.9829, 1.0, 0.9055, 1.0, 1.0, 1.0, 0.9829, 1.0, 0.9829, 1.0, 1.0, 1.0, 0.9055, 0.0, 0.9829, 0.0, 0.9829, 0.0, 0.9055, 0.0, 0.9055, 0.7487, 0.9829, 0.7488, 0.9829, 0.7488, 0.9055, 0.7488, 0.9055, 0.7488, 0.9829, 0.7488, 0.9829, 0.7488, 0.9055, 0.7488, 0.9055, 0.7488, 0.9055, 0.7488, 0.9829, 0.7488, 0.9829, 0.7488, 1.0, 1.0, 0.9829, 1.0, 0.9829, 1.0, 1.0, 1.0, 0.9055, 0.0, 0.9829, 0.0, 0.9829, 0.0, 0.9055, 0.0, 0.9055, 0.9852, 0.9055, 1.0, 0.9829, 1.0, 0.9829, 0.9852, 0.9055, 0.04032, 0.9055, 0.7488, 0.9829, 0.7488, 0.9829, 0.04032, 0.9055, 0.04032, 0.9829, 0.04032, 0.9829, 0.7488, 0.9055, 0.7487, 0.0, 0.7488, 0.0, 0.7488, 0.0, 0.7488, 0.0, 0.7488, 0.0, 0.7488, 0.0, 0.7488, -6.01e-07, 0.7488, 0.0, 0.7488, 0.9055, 0.7488, 0.9055, 0.7488, 0.9055, 0.7487, 0.9055, 0.7488, 0.1016, 0.04032, 0.1016, 0.7488, 0.9055, 0.7488, 0.9055, 0.04032, 0.1016, 0.04032, 0.9055, 0.04032, 0.9055, 0.7488, 0.1016, 0.7488, 0.1016, 0.04032, 0.1016, 0.7488, 0.1016, 0.7488, 0.1016, 0.04032, 0.1016, 0.04032, 0.1016, 0.04032, 0.1016, 0.7488, 0.1016, 0.7488, 0.9829, 0.04032, 1.0, 0.04032, 1.0, 0.7488, 0.9829, 0.7488, 0.04065, 0.04032, 0.1016, 0.04032, 0.1016, 0.7488, 0.04065, 0.7488, 0.9829, 0.04032, 0.9829, 0.7488, 1.0, 0.7488, 1.0, 0.04032, 1.0, 0.04032, 1.0, 0.7488, 1.0, 0.7488, 1.0, 0.04032, 1.0, 0.04032, 1.0, 0.7488, 1.0, 0.7488, 1.0, 0.04032, 0.04065, 0.04032, 0.04065, 0.7488, 0.1016, 0.7488, 0.1016, 0.04032, 0.9055, 0.04032, 0.9055, 0.04032, 0.9055, 0.7488, 0.9055, 0.7488, 0.9055, 0.04032, 0.9055, 0.7488, 0.9055, 0.7488, 0.9055, 0.04032, 0.1016, 0.04032, 0.1016, 0.7488, 0.1016, 0.7488, 0.1016, 0.04032, 0.0, 0.04032, 0.0, 0.7488, 0.04065, 0.7488, 0.04065, 0.04032, 0.0, 0.04032, 0.04065, 0.04032, 0.04065, 0.7488, -6.01e-07, 0.7488, 0.0, 0.0, 0.0, 0.04032, 0.04065, 0.04032, 0.04065, 0.0, 0.0, 0.0, 0.04065, 0.0, 0.04065, 0.04032, 0.0, 0.04032, 0.1016, 1.0, 0.04065, 1.0, 0.04065, 1.0, 0.1016, 1.0, 0.0, 0.7488, 0.04065, 0.7488, 0.04065, 0.7488, 0.0, 0.7488, 0.0, 0.9852, 0.04065, 0.9852, 0.04065, 1.0, 0.0, 1.0, 0.1016, 1.0, 0.04065, 1.0, 0.04065, 1.0, 0.1016, 1.0, -6.01e-07, 0.7488, 0.04065, 0.7488, 0.04065, 0.7488, 0.0, 0.7488, 0.0, 0.0, 0.04065, 0.0, 0.04065, 0.0, 0.0, 0.0, 0.0, 0.7488, 0.0, 0.7488, 0.04065, 0.7488, 0.04065, 0.7488, 0.0, 0.9852, 0.0, 1.0, 0.04065, 1.0, 0.04065, 0.9852, 0.0, 0.0, 0.04065, 0.0, 0.04065, 0.0, 0.0, 0.0, 0.1016, 1.0, 0.04065, 1.0, 0.04065, 1.0, 0.1016, 1.0, 0.0, 0.7488, 0.0, 0.9852, 0.04065, 0.9852, 0.04065, 0.7488, 0.0, 0.7488, 0.04065, 0.7488, 0.04065, 0.9852, 0.0, 0.9852, 0.9055, 0.7488, 0.9055, 0.9852, 0.9829, 0.9852, 0.9829, 0.7488, 0.9055, 0.7488, 0.9829, 0.7488, 0.9829, 0.9852, 0.9055, 0.9852, 0.1016, 0.7488, 0.1016, 0.9852, 0.9055, 0.9852, 0.9055, 0.7488, 0.1016, 0.7488, 0.9055, 0.7488, 0.9055, 0.9852, 0.1016, 0.9852, 0.1016, 0.7488, 0.1016, 0.9852, 0.1016, 0.9852, 0.1016, 0.7488, 0.1016, 0.7488, 0.1016, 0.7488, 0.1016, 0.9852, 0.1016, 0.9852, 0.0, 1.0, 0.0, 0.9852, 0.0, 0.9852, 0.0, 1.0, 0.9055, 0.7488, 0.9055, 0.7488, 0.9055, 0.9852, 0.9055, 0.9852, 0.04065, 0.7488, 0.1016, 0.7488, 0.1016, 0.9852, 0.04065, 0.9852, 0.9829, 0.7488, 1.0, 0.7488, 1.0, 0.9852, 0.9829, 0.9852, 0.0, 1.0, 0.0, 0.9852, 0.0, 0.9852, 0.0, 1.0, 1.0, 0.7488, 1.0, 0.9852, 1.0, 0.9852, 1.0, 0.7488, 1.0, 0.7488, 1.0, 0.9852, 1.0, 0.9852, 1.0, 0.7488, 0.0, 1.0, 0.0, 0.9852, 0.0, 0.9852, 0.0, 1.0, 0.9055, 0.7488, 0.9055, 0.9852, 0.9055, 0.9852, 0.9055, 0.7488, 0.04065, 0.7488, 0.04065, 0.9852, 0.1016, 0.9852, 0.1016, 0.7488, 1.0, 0.7488, 1.0, 0.9852, 1.0, 0.9852, 1.0, 0.7488, 0.9829, 0.7488, 0.9829, 0.9852, 1.0, 0.9852, 1.0, 0.7488])
me_plane_002.materials.append(mat_sofa)
me_plane_002.use_remesh_fix_poles = True
me_plane_002.use_remesh_preserve_attributes = False
me_plane_002.use_mirror_vertex_groups = False
me_plane_002.update()
me_cylinder = bpy.data.meshes.new('Cylinder')
me_cylinder.from_pydata([(0.0, 1.0, -1.0), (0.0, 1.0, 1.0), (0.1951, 0.9808, -1.0), (0.1951, 0.9808, 1.0), (0.3827, 0.9239, -1.0), (0.3827, 0.9239, 1.0), (0.5556, 0.8315, -1.0), (0.5556, 0.8315, 1.0), (0.7071, 0.7071, -1.0), (0.7071, 0.7071, 1.0), (0.8315, 0.5556, -1.0), (0.8315, 0.5556, 1.0), (0.9239, 0.3827, -1.0), (0.9239, 0.3827, 1.0), (0.9808, 0.1951, -1.0), (0.9808, 0.1951, 1.0), (1.0, 7.55e-08, -1.0), (1.0, 7.55e-08, 1.0), (0.9808, -0.1951, -1.0), (0.9808, -0.1951, 1.0), (0.9239, -0.3827, -1.0), (0.9239, -0.3827, 1.0), (0.8315, -0.5556, -1.0), (0.8315, -0.5556, 1.0), (0.7071, -0.7071, -1.0), (0.7071, -0.7071, 1.0), (0.5556, -0.8315, -1.0), (0.5556, -0.8315, 1.0), (0.3827, -0.9239, -1.0), (0.3827, -0.9239, 1.0), (0.1951, -0.9808, -1.0), (0.1951, -0.9808, 1.0), (-3.258e-07, -1.0, -1.0), (-3.258e-07, -1.0, 1.0), (-0.1951, -0.9808, -1.0), (-0.1951, -0.9808, 1.0), (-0.3827, -0.9239, -1.0), (-0.3827, -0.9239, 1.0), (-0.5556, -0.8315, -1.0), (-0.5556, -0.8315, 1.0), (-0.7071, -0.7071, -1.0), (-0.7071, -0.7071, 1.0), (-0.8315, -0.5556, -1.0), (-0.8315, -0.5556, 1.0), (-0.9239, -0.3827, -1.0), (-0.9239, -0.3827, 1.0), (-0.9808, -0.1951, -1.0), (-0.9808, -0.1951, 1.0), (-1.0, 9.656e-07, -1.0), (-1.0, 9.656e-07, 1.0), (-0.9808, 0.1951, -1.0), (-0.9808, 0.1951, 1.0), (-0.9239, 0.3827, -1.0), (-0.9239, 0.3827, 1.0), (-0.8315, 0.5556, -1.0), (-0.8315, 0.5556, 1.0), (-0.7071, 0.7071, -1.0), (-0.7071, 0.7071, 1.0), (-0.5556, 0.8315, -1.0), (-0.5556, 0.8315, 1.0), (-0.3827, 0.9239, -1.0), (-0.3827, 0.9239, 1.0), (-0.1951, 0.9808, -1.0), (-0.1951, 0.9808, 1.0)], [], [(0, 1, 3, 2), (2, 3, 5, 4), (4, 5, 7, 6), (6, 7, 9, 8), (8, 9, 11, 10), (10, 11, 13, 12), (12, 13, 15, 14), (14, 15, 17, 16), (16, 17, 19, 18), (18, 19, 21, 20), (20, 21, 23, 22), (22, 23, 25, 24), (24, 25, 27, 26), (26, 27, 29, 28), (28, 29, 31, 30), (30, 31, 33, 32), (32, 33, 35, 34), (34, 35, 37, 36), (36, 37, 39, 38), (38, 39, 41, 40), (40, 41, 43, 42), (42, 43, 45, 44), (44, 45, 47, 46), (46, 47, 49, 48), (48, 49, 51, 50), (50, 51, 53, 52), (52, 53, 55, 54), (54, 55, 57, 56), (56, 57, 59, 58), (58, 59, 61, 60), (3, 1, 63, 61, 59, 57, 55, 53, 51, 49, 47, 45, 43, 41, 39, 37, 35, 33, 31, 29, 27, 25, 23, 21, 19, 17, 15, 13, 11, 9, 7, 5), (60, 61, 63, 62), (62, 63, 1, 0), (0, 2, 4, 6, 8, 10, 12, 14, 16, 18, 20, 22, 24, 26, 28, 30, 32, 34, 36, 38, 40, 42, 44, 46, 48, 50, 52, 54, 56, 58, 60, 62)])
_uv = me_cylinder.uv_layers.new(name='UVMap')
_uv.uv.foreach_set('vector', [1.0, 0.5, 1.0, 1.0, 0.9688, 1.0, 0.9688, 0.5, 0.9688, 0.5, 0.9688, 1.0, 0.9375, 1.0, 0.9375, 0.5, 0.9375, 0.5, 0.9375, 1.0, 0.9062, 1.0, 0.9062, 0.5, 0.9062, 0.5, 0.9062, 1.0, 0.875, 1.0, 0.875, 0.5, 0.875, 0.5, 0.875, 1.0, 0.8438, 1.0, 0.8438, 0.5, 0.8438, 0.5, 0.8438, 1.0, 0.8125, 1.0, 0.8125, 0.5, 0.8125, 0.5, 0.8125, 1.0, 0.7812, 1.0, 0.7812, 0.5, 0.7812, 0.5, 0.7812, 1.0, 0.75, 1.0, 0.75, 0.5, 0.75, 0.5, 0.75, 1.0, 0.7188, 1.0, 0.7188, 0.5, 0.7188, 0.5, 0.7188, 1.0, 0.6875, 1.0, 0.6875, 0.5, 0.6875, 0.5, 0.6875, 1.0, 0.6562, 1.0, 0.6562, 0.5, 0.6562, 0.5, 0.6562, 1.0, 0.625, 1.0, 0.625, 0.5, 0.625, 0.5, 0.625, 1.0, 0.5938, 1.0, 0.5938, 0.5, 0.5938, 0.5, 0.5938, 1.0, 0.5625, 1.0, 0.5625, 0.5, 0.5625, 0.5, 0.5625, 1.0, 0.5312, 1.0, 0.5312, 0.5, 0.5312, 0.5, 0.5312, 1.0, 0.5, 1.0, 0.5, 0.5, 0.5, 0.5, 0.5, 1.0, 0.4688, 1.0, 0.4688, 0.5, 0.4688, 0.5, 0.4688, 1.0, 0.4375, 1.0, 0.4375, 0.5, 0.4375, 0.5, 0.4375, 1.0, 0.4062, 1.0, 0.4062, 0.5, 0.4062, 0.5, 0.4062, 1.0, 0.375, 1.0, 0.375, 0.5, 0.375, 0.5, 0.375, 1.0, 0.3438, 1.0, 0.3438, 0.5, 0.3438, 0.5, 0.3438, 1.0, 0.3125, 1.0, 0.3125, 0.5, 0.3125, 0.5, 0.3125, 1.0, 0.2812, 1.0, 0.2812, 0.5, 0.2812, 0.5, 0.2812, 1.0, 0.25, 1.0, 0.25, 0.5, 0.25, 0.5, 0.25, 1.0, 0.2188, 1.0, 0.2188, 0.5, 0.2188, 0.5, 0.2188, 1.0, 0.1875, 1.0, 0.1875, 0.5, 0.1875, 0.5, 0.1875, 1.0, 0.1562, 1.0, 0.1562, 0.5, 0.1562, 0.5, 0.1562, 1.0, 0.125, 1.0, 0.125, 0.5, 0.125, 0.5, 0.125, 1.0, 0.09375, 1.0, 0.09375, 0.5, 0.09375, 0.5, 0.09375, 1.0, 0.0625, 1.0, 0.0625, 0.5, 0.2968, 0.4854, 0.25, 0.49, 0.2032, 0.4854, 0.1582, 0.4717, 0.1167, 0.4496, 0.08029, 0.4197, 0.05045, 0.3833, 0.02827, 0.3418, 0.01461, 0.2968, 0.01, 0.25, 0.01461, 0.2032, 0.02827, 0.1582, 0.05045, 0.1167, 0.08029, 0.08029, 0.1167, 0.05045, 0.1582, 0.02827, 0.2032, 0.01461, 0.25, 0.01, 0.2968, 0.01461, 0.3418, 0.02827, 0.3833, 0.05045, 0.4197, 0.08029, 0.4496, 0.1167, 0.4717, 0.1582, 0.4854, 0.2032, 0.49, 0.25, 0.4854, 0.2968, 0.4717, 0.3418, 0.4496, 0.3833, 0.4197, 0.4197, 0.3833, 0.4496, 0.3418, 0.4717, 0.0625, 0.5, 0.0625, 1.0, 0.03125, 1.0, 0.03125, 0.5, 0.03125, 0.5, 0.03125, 1.0, 0.0, 1.0, 0.0, 0.5, 0.75, 0.49, 0.7968, 0.4854, 0.8418, 0.4717, 0.8833, 0.4496, 0.9197, 0.4197, 0.9496, 0.3833, 0.9717, 0.3418, 0.9854, 0.2968, 0.99, 0.25, 0.9854, 0.2032, 0.9717, 0.1582, 0.9496, 0.1167, 0.9197, 0.08029, 0.8833, 0.05045, 0.8418, 0.02827, 0.7968, 0.01461, 0.75, 0.01, 0.7032, 0.01461, 0.6582, 0.02827, 0.6167, 0.05045, 0.5803, 0.08029, 0.5504, 0.1167, 0.5283, 0.1582, 0.5146, 0.2032, 0.51, 0.25, 0.5146, 0.2968, 0.5283, 0.3418, 0.5504, 0.3833, 0.5803, 0.4197, 0.6167, 0.4496, 0.6582, 0.4717, 0.7032, 0.4854])
me_cylinder.materials.append(mat_base_001)
me_cylinder.use_remesh_fix_poles = True
me_cylinder.use_remesh_preserve_attributes = False
me_cylinder.use_mirror_vertex_groups = False
me_cylinder.update()
me_cylinder_001 = bpy.data.meshes.new('Cylinder.001')
me_cylinder_001.from_pydata([(0.0, 1.0, -1.0), (0.0, 1.0, 1.0), (0.1951, 0.9808, -1.0), (0.1951, 0.9808, 1.0), (0.3827, 0.9239, -1.0), (0.3827, 0.9239, 1.0), (0.5556, 0.8315, -1.0), (0.5556, 0.8315, 1.0), (0.7071, 0.7071, -1.0), (0.7071, 0.7071, 1.0), (0.8315, 0.5556, -1.0), (0.8315, 0.5556, 1.0), (0.9239, 0.3827, -1.0), (0.9239, 0.3827, 1.0), (0.9808, 0.1951, -1.0), (0.9808, 0.1951, 1.0), (1.0, 7.55e-08, -1.0), (1.0, 7.55e-08, 1.0), (0.9808, -0.1951, -1.0), (0.9808, -0.1951, 1.0), (0.9239, -0.3827, -1.0), (0.9239, -0.3827, 1.0), (0.8315, -0.5556, -1.0), (0.8315, -0.5556, 1.0), (0.7071, -0.7071, -1.0), (0.7071, -0.7071, 1.0), (0.5556, -0.8315, -1.0), (0.5556, -0.8315, 1.0), (0.3827, -0.9239, -1.0), (0.3827, -0.9239, 1.0), (0.1951, -0.9808, -1.0), (0.1951, -0.9808, 1.0), (-3.258e-07, -1.0, -1.0), (-3.258e-07, -1.0, 1.0), (-0.1951, -0.9808, -1.0), (-0.1951, -0.9808, 1.0), (-0.3827, -0.9239, -1.0), (-0.3827, -0.9239, 1.0), (-0.5556, -0.8315, -1.0), (-0.5556, -0.8315, 1.0), (-0.7071, -0.7071, -1.0), (-0.7071, -0.7071, 1.0), (-0.8315, -0.5556, -1.0), (-0.8315, -0.5556, 1.0), (-0.9239, -0.3827, -1.0), (-0.9239, -0.3827, 1.0), (-0.9808, -0.1951, -1.0), (-0.9808, -0.1951, 1.0), (-1.0, 9.656e-07, -1.0), (-1.0, 9.656e-07, 1.0), (-0.9808, 0.1951, -1.0), (-0.9808, 0.1951, 1.0), (-0.9239, 0.3827, -1.0), (-0.9239, 0.3827, 1.0), (-0.8315, 0.5556, -1.0), (-0.8315, 0.5556, 1.0), (-0.7071, 0.7071, -1.0), (-0.7071, 0.7071, 1.0), (-0.5556, 0.8315, -1.0), (-0.5556, 0.8315, 1.0), (-0.3827, 0.9239, -1.0), (-0.3827, 0.9239, 1.0), (-0.1951, 0.9808, -1.0), (-0.1951, 0.9808, 1.0)], [], [(0, 1, 3, 2), (2, 3, 5, 4), (4, 5, 7, 6), (6, 7, 9, 8), (8, 9, 11, 10), (10, 11, 13, 12), (12, 13, 15, 14), (14, 15, 17, 16), (16, 17, 19, 18), (18, 19, 21, 20), (20, 21, 23, 22), (22, 23, 25, 24), (24, 25, 27, 26), (26, 27, 29, 28), (28, 29, 31, 30), (30, 31, 33, 32), (32, 33, 35, 34), (34, 35, 37, 36), (36, 37, 39, 38), (38, 39, 41, 40), (40, 41, 43, 42), (42, 43, 45, 44), (44, 45, 47, 46), (46, 47, 49, 48), (48, 49, 51, 50), (50, 51, 53, 52), (52, 53, 55, 54), (54, 55, 57, 56), (56, 57, 59, 58), (58, 59, 61, 60), (3, 1, 63, 61, 59, 57, 55, 53, 51, 49, 47, 45, 43, 41, 39, 37, 35, 33, 31, 29, 27, 25, 23, 21, 19, 17, 15, 13, 11, 9, 7, 5), (60, 61, 63, 62), (62, 63, 1, 0), (0, 2, 4, 6, 8, 10, 12, 14, 16, 18, 20, 22, 24, 26, 28, 30, 32, 34, 36, 38, 40, 42, 44, 46, 48, 50, 52, 54, 56, 58, 60, 62)])
_uv = me_cylinder_001.uv_layers.new(name='UVMap')
_uv.uv.foreach_set('vector', [1.0, 0.5, 1.0, 1.0, 0.9688, 1.0, 0.9688, 0.5, 0.9688, 0.5, 0.9688, 1.0, 0.9375, 1.0, 0.9375, 0.5, 0.9375, 0.5, 0.9375, 1.0, 0.9062, 1.0, 0.9062, 0.5, 0.9062, 0.5, 0.9062, 1.0, 0.875, 1.0, 0.875, 0.5, 0.875, 0.5, 0.875, 1.0, 0.8438, 1.0, 0.8438, 0.5, 0.8438, 0.5, 0.8438, 1.0, 0.8125, 1.0, 0.8125, 0.5, 0.8125, 0.5, 0.8125, 1.0, 0.7812, 1.0, 0.7812, 0.5, 0.7812, 0.5, 0.7812, 1.0, 0.75, 1.0, 0.75, 0.5, 0.75, 0.5, 0.75, 1.0, 0.7188, 1.0, 0.7188, 0.5, 0.7188, 0.5, 0.7188, 1.0, 0.6875, 1.0, 0.6875, 0.5, 0.6875, 0.5, 0.6875, 1.0, 0.6562, 1.0, 0.6562, 0.5, 0.6562, 0.5, 0.6562, 1.0, 0.625, 1.0, 0.625, 0.5, 0.625, 0.5, 0.625, 1.0, 0.5938, 1.0, 0.5938, 0.5, 0.5938, 0.5, 0.5938, 1.0, 0.5625, 1.0, 0.5625, 0.5, 0.5625, 0.5, 0.5625, 1.0, 0.5312, 1.0, 0.5312, 0.5, 0.5312, 0.5, 0.5312, 1.0, 0.5, 1.0, 0.5, 0.5, 0.5, 0.5, 0.5, 1.0, 0.4688, 1.0, 0.4688, 0.5, 0.4688, 0.5, 0.4688, 1.0, 0.4375, 1.0, 0.4375, 0.5, 0.4375, 0.5, 0.4375, 1.0, 0.4062, 1.0, 0.4062, 0.5, 0.4062, 0.5, 0.4062, 1.0, 0.375, 1.0, 0.375, 0.5, 0.375, 0.5, 0.375, 1.0, 0.3438, 1.0, 0.3438, 0.5, 0.3438, 0.5, 0.3438, 1.0, 0.3125, 1.0, 0.3125, 0.5, 0.3125, 0.5, 0.3125, 1.0, 0.2812, 1.0, 0.2812, 0.5, 0.2812, 0.5, 0.2812, 1.0, 0.25, 1.0, 0.25, 0.5, 0.25, 0.5, 0.25, 1.0, 0.2188, 1.0, 0.2188, 0.5, 0.2188, 0.5, 0.2188, 1.0, 0.1875, 1.0, 0.1875, 0.5, 0.1875, 0.5, 0.1875, 1.0, 0.1562, 1.0, 0.1562, 0.5, 0.1562, 0.5, 0.1562, 1.0, 0.125, 1.0, 0.125, 0.5, 0.125, 0.5, 0.125, 1.0, 0.09375, 1.0, 0.09375, 0.5, 0.09375, 0.5, 0.09375, 1.0, 0.0625, 1.0, 0.0625, 0.5, 0.2968, 0.4854, 0.25, 0.49, 0.2032, 0.4854, 0.1582, 0.4717, 0.1167, 0.4496, 0.08029, 0.4197, 0.05045, 0.3833, 0.02827, 0.3418, 0.01461, 0.2968, 0.01, 0.25, 0.01461, 0.2032, 0.02827, 0.1582, 0.05045, 0.1167, 0.08029, 0.08029, 0.1167, 0.05045, 0.1582, 0.02827, 0.2032, 0.01461, 0.25, 0.01, 0.2968, 0.01461, 0.3418, 0.02827, 0.3833, 0.05045, 0.4197, 0.08029, 0.4496, 0.1167, 0.4717, 0.1582, 0.4854, 0.2032, 0.49, 0.25, 0.4854, 0.2968, 0.4717, 0.3418, 0.4496, 0.3833, 0.4197, 0.4197, 0.3833, 0.4496, 0.3418, 0.4717, 0.0625, 0.5, 0.0625, 1.0, 0.03125, 1.0, 0.03125, 0.5, 0.03125, 0.5, 0.03125, 1.0, 0.0, 1.0, 0.0, 0.5, 0.75, 0.49, 0.7968, 0.4854, 0.8418, 0.4717, 0.8833, 0.4496, 0.9197, 0.4197, 0.9496, 0.3833, 0.9717, 0.3418, 0.9854, 0.2968, 0.99, 0.25, 0.9854, 0.2032, 0.9717, 0.1582, 0.9496, 0.1167, 0.9197, 0.08029, 0.8833, 0.05045, 0.8418, 0.02827, 0.7968, 0.01461, 0.75, 0.01, 0.7032, 0.01461, 0.6582, 0.02827, 0.6167, 0.05045, 0.5803, 0.08029, 0.5504, 0.1167, 0.5283, 0.1582, 0.5146, 0.2032, 0.51, 0.25, 0.5146, 0.2968, 0.5283, 0.3418, 0.5504, 0.3833, 0.5803, 0.4197, 0.6167, 0.4496, 0.6582, 0.4717, 0.7032, 0.4854])
me_cylinder_001.materials.append(mat_base_002)
me_cylinder_001.use_remesh_fix_poles = True
me_cylinder_001.use_remesh_preserve_attributes = False
me_cylinder_001.use_mirror_vertex_groups = False
me_cylinder_001.update()
me_cylinder_002 = bpy.data.meshes.new('Cylinder.002')
me_cylinder_002.from_pydata([(0.0, 1.0, -1.0), (0.0, 1.0, 1.0), (0.1951, 0.9808, -1.0), (0.1951, 0.9808, 1.0), (0.3827, 0.9239, -1.0), (0.3827, 0.9239, 1.0), (0.5556, 0.8315, -1.0), (0.5556, 0.8315, 1.0), (0.7071, 0.7071, -1.0), (0.7071, 0.7071, 1.0), (0.8315, 0.5556, -1.0), (0.8315, 0.5556, 1.0), (0.9239, 0.3827, -1.0), (0.9239, 0.3827, 1.0), (0.9808, 0.1951, -1.0), (0.9808, 0.1951, 1.0), (1.0, 7.55e-08, -1.0), (1.0, 7.55e-08, 1.0), (0.9808, -0.1951, -1.0), (0.9808, -0.1951, 1.0), (0.9239, -0.3827, -1.0), (0.9239, -0.3827, 1.0), (0.8315, -0.5556, -1.0), (0.8315, -0.5556, 1.0), (0.7071, -0.7071, -1.0), (0.7071, -0.7071, 1.0), (0.5556, -0.8315, -1.0), (0.5556, -0.8315, 1.0), (0.3827, -0.9239, -1.0), (0.3827, -0.9239, 1.0), (0.1951, -0.9808, -1.0), (0.1951, -0.9808, 1.0), (-3.258e-07, -1.0, -1.0), (-3.258e-07, -1.0, 1.0), (-0.1951, -0.9808, -1.0), (-0.1951, -0.9808, 1.0), (-0.3827, -0.9239, -1.0), (-0.3827, -0.9239, 1.0), (-0.5556, -0.8315, -1.0), (-0.5556, -0.8315, 1.0), (-0.7071, -0.7071, -1.0), (-0.7071, -0.7071, 1.0), (-0.8315, -0.5556, -1.0), (-0.8315, -0.5556, 1.0), (-0.9239, -0.3827, -1.0), (-0.9239, -0.3827, 1.0), (-0.9808, -0.1951, -1.0), (-0.9808, -0.1951, 1.0), (-1.0, 9.656e-07, -1.0), (-1.0, 9.656e-07, 1.0), (-0.9808, 0.1951, -1.0), (-0.9808, 0.1951, 1.0), (-0.9239, 0.3827, -1.0), (-0.9239, 0.3827, 1.0), (-0.8315, 0.5556, -1.0), (-0.8315, 0.5556, 1.0), (-0.7071, 0.7071, -1.0), (-0.7071, 0.7071, 1.0), (-0.5556, 0.8315, -1.0), (-0.5556, 0.8315, 1.0), (-0.3827, 0.9239, -1.0), (-0.3827, 0.9239, 1.0), (-0.1951, 0.9808, -1.0), (-0.1951, 0.9808, 1.0)], [], [(0, 1, 3, 2), (2, 3, 5, 4), (4, 5, 7, 6), (6, 7, 9, 8), (8, 9, 11, 10), (10, 11, 13, 12), (12, 13, 15, 14), (14, 15, 17, 16), (16, 17, 19, 18), (18, 19, 21, 20), (20, 21, 23, 22), (22, 23, 25, 24), (24, 25, 27, 26), (26, 27, 29, 28), (28, 29, 31, 30), (30, 31, 33, 32), (32, 33, 35, 34), (34, 35, 37, 36), (36, 37, 39, 38), (38, 39, 41, 40), (40, 41, 43, 42), (42, 43, 45, 44), (44, 45, 47, 46), (46, 47, 49, 48), (48, 49, 51, 50), (50, 51, 53, 52), (52, 53, 55, 54), (54, 55, 57, 56), (56, 57, 59, 58), (58, 59, 61, 60), (3, 1, 63, 61, 59, 57, 55, 53, 51, 49, 47, 45, 43, 41, 39, 37, 35, 33, 31, 29, 27, 25, 23, 21, 19, 17, 15, 13, 11, 9, 7, 5), (60, 61, 63, 62), (62, 63, 1, 0), (0, 2, 4, 6, 8, 10, 12, 14, 16, 18, 20, 22, 24, 26, 28, 30, 32, 34, 36, 38, 40, 42, 44, 46, 48, 50, 52, 54, 56, 58, 60, 62)])
_uv = me_cylinder_002.uv_layers.new(name='UVMap')
_uv.uv.foreach_set('vector', [1.0, 0.5, 1.0, 1.0, 0.9688, 1.0, 0.9688, 0.5, 0.9688, 0.5, 0.9688, 1.0, 0.9375, 1.0, 0.9375, 0.5, 0.9375, 0.5, 0.9375, 1.0, 0.9062, 1.0, 0.9062, 0.5, 0.9062, 0.5, 0.9062, 1.0, 0.875, 1.0, 0.875, 0.5, 0.875, 0.5, 0.875, 1.0, 0.8438, 1.0, 0.8438, 0.5, 0.8438, 0.5, 0.8438, 1.0, 0.8125, 1.0, 0.8125, 0.5, 0.8125, 0.5, 0.8125, 1.0, 0.7812, 1.0, 0.7812, 0.5, 0.7812, 0.5, 0.7812, 1.0, 0.75, 1.0, 0.75, 0.5, 0.75, 0.5, 0.75, 1.0, 0.7188, 1.0, 0.7188, 0.5, 0.7188, 0.5, 0.7188, 1.0, 0.6875, 1.0, 0.6875, 0.5, 0.6875, 0.5, 0.6875, 1.0, 0.6562, 1.0, 0.6562, 0.5, 0.6562, 0.5, 0.6562, 1.0, 0.625, 1.0, 0.625, 0.5, 0.625, 0.5, 0.625, 1.0, 0.5938, 1.0, 0.5938, 0.5, 0.5938, 0.5, 0.5938, 1.0, 0.5625, 1.0, 0.5625, 0.5, 0.5625, 0.5, 0.5625, 1.0, 0.5312, 1.0, 0.5312, 0.5, 0.5312, 0.5, 0.5312, 1.0, 0.5, 1.0, 0.5, 0.5, 0.5, 0.5, 0.5, 1.0, 0.4688, 1.0, 0.4688, 0.5, 0.4688, 0.5, 0.4688, 1.0, 0.4375, 1.0, 0.4375, 0.5, 0.4375, 0.5, 0.4375, 1.0, 0.4062, 1.0, 0.4062, 0.5, 0.4062, 0.5, 0.4062, 1.0, 0.375, 1.0, 0.375, 0.5, 0.375, 0.5, 0.375, 1.0, 0.3438, 1.0, 0.3438, 0.5, 0.3438, 0.5, 0.3438, 1.0, 0.3125, 1.0, 0.3125, 0.5, 0.3125, 0.5, 0.3125, 1.0, 0.2812, 1.0, 0.2812, 0.5, 0.2812, 0.5, 0.2812, 1.0, 0.25, 1.0, 0.25, 0.5, 0.25, 0.5, 0.25, 1.0, 0.2188, 1.0, 0.2188, 0.5, 0.2188, 0.5, 0.2188, 1.0, 0.1875, 1.0, 0.1875, 0.5, 0.1875, 0.5, 0.1875, 1.0, 0.1562, 1.0, 0.1562, 0.5, 0.1562, 0.5, 0.1562, 1.0, 0.125, 1.0, 0.125, 0.5, 0.125, 0.5, 0.125, 1.0, 0.09375, 1.0, 0.09375, 0.5, 0.09375, 0.5, 0.09375, 1.0, 0.0625, 1.0, 0.0625, 0.5, 0.2968, 0.4854, 0.25, 0.49, 0.2032, 0.4854, 0.1582, 0.4717, 0.1167, 0.4496, 0.08029, 0.4197, 0.05045, 0.3833, 0.02827, 0.3418, 0.01461, 0.2968, 0.01, 0.25, 0.01461, 0.2032, 0.02827, 0.1582, 0.05045, 0.1167, 0.08029, 0.08029, 0.1167, 0.05045, 0.1582, 0.02827, 0.2032, 0.01461, 0.25, 0.01, 0.2968, 0.01461, 0.3418, 0.02827, 0.3833, 0.05045, 0.4197, 0.08029, 0.4496, 0.1167, 0.4717, 0.1582, 0.4854, 0.2032, 0.49, 0.25, 0.4854, 0.2968, 0.4717, 0.3418, 0.4496, 0.3833, 0.4197, 0.4197, 0.3833, 0.4496, 0.3418, 0.4717, 0.0625, 0.5, 0.0625, 1.0, 0.03125, 1.0, 0.03125, 0.5, 0.03125, 0.5, 0.03125, 1.0, 0.0, 1.0, 0.0, 0.5, 0.75, 0.49, 0.7968, 0.4854, 0.8418, 0.4717, 0.8833, 0.4496, 0.9197, 0.4197, 0.9496, 0.3833, 0.9717, 0.3418, 0.9854, 0.2968, 0.99, 0.25, 0.9854, 0.2032, 0.9717, 0.1582, 0.9496, 0.1167, 0.9197, 0.08029, 0.8833, 0.05045, 0.8418, 0.02827, 0.7968, 0.01461, 0.75, 0.01, 0.7032, 0.01461, 0.6582, 0.02827, 0.6167, 0.05045, 0.5803, 0.08029, 0.5504, 0.1167, 0.5283, 0.1582, 0.5146, 0.2032, 0.51, 0.25, 0.5146, 0.2968, 0.5283, 0.3418, 0.5504, 0.3833, 0.5803, 0.4197, 0.6167, 0.4496, 0.6582, 0.4717, 0.7032, 0.4854])
me_cylinder_002.materials.append(mat_material_001)
me_cylinder_002.use_remesh_fix_poles = True
me_cylinder_002.use_remesh_preserve_attributes = False
me_cylinder_002.use_mirror_vertex_groups = False
me_cylinder_002.update()
me_plane_001 = bpy.data.meshes.new('Plane.001')
me_plane_001.from_pydata([(-1.0, -1.0, 0.0), (1.0, -1.0, 0.0), (-1.0, 1.0, 0.0), (1.0, 1.0, 0.0), (-1.0, 1.0, 0.3464), (-1.0, -1.0, 0.3464), (1.0, -1.0, 0.3464), (1.0, 1.0, 0.3464), (0.0, -1.0, 0.0), (0.0, 1.0, 0.0), (0.0, -1.0, 0.3464), (0.0, 1.0, 0.3464), (0.839, -1.0, 0.0), (0.839, -1.0, 0.3464), (0.839, 1.0, 0.0), (0.839, 1.0, 0.3464), (-0.8436, 1.0, 0.0), (-0.8436, 1.0, 0.3464), (-0.8436, -1.0, 0.0), (-0.8436, -1.0, 0.3464), (-1.0, 0.0, 0.0), (1.0, 0.0, 0.0), (-1.0, 0.0, 0.3464), (1.0, 0.0, 0.3464), (0.0, 0.0, 0.3464), (0.0, 0.0, 0.0), (0.839, 0.0, 0.3464), (0.839, 0.0, 0.0), (-0.8436, 0.0, 0.0), (-0.8436, 0.0, 0.3464), (-1.0, -0.7593, 0.0), (-1.0, -0.7593, 0.3464), (0.0, -0.7593, 0.0), (0.839, -0.7593, 0.0), (-0.8436, -0.7593, 0.0), (1.0, -0.7593, 0.0), (1.0, -0.7593, 0.3464), (0.0, -0.7593, 0.3464), (0.839, -0.7593, 0.3464), (-0.8436, -0.7593, 0.3464), (1.0, 0.7095, 0.0), (1.0, 0.7095, 0.3464), (0.0, 0.7095, 0.3464), (0.839, 0.7095, 0.3464), (-0.8436, 0.7095, 0.3464), (-1.0, 0.7095, 0.0), (-1.0, 0.7095, 0.3464), (0.0, 0.7095, 0.0), (0.839, 0.7095, 0.0), (-0.8436, 0.7095, 0.0), (0.3894, 0.08052, 0.1609), (-0.4519, 0.08052, 0.1609), (0.3894, 0.8149, 0.1609), (-0.4519, 0.8149, 0.1609)], [], [(48, 14, 3, 40), (43, 41, 7, 15), (40, 3, 7, 41), (30, 0, 5, 31), (16, 2, 4, 17), (12, 1, 6, 13), (18, 8, 10, 19), (14, 9, 11, 15), (44, 42, 11, 17), (49, 16, 9, 47), (3, 14, 15, 7), (8, 12, 13, 10), (42, 43, 15, 11), (47, 9, 14, 48), (45, 2, 16, 49), (46, 44, 17, 4), (0, 18, 19, 5), (9, 16, 17, 11), (31, 39, 29, 22), (30, 20, 28, 34), (32, 25, 27, 33), (39, 37, 51), (34, 28, 25, 32), (24, 26, 52), (45, 20, 22, 46), (35, 21, 23, 36), (38, 36, 23, 26), (33, 27, 21, 35), (12, 33, 35, 1), (13, 6, 36, 38), (1, 35, 36, 6), (19, 10, 37, 39), (18, 34, 32, 8), (10, 13, 38, 37), (8, 32, 33, 12), (0, 30, 34, 18), (5, 19, 39, 31), (20, 30, 31, 22), (2, 45, 46, 4), (22, 29, 44, 46), (20, 45, 49, 28), (25, 47, 48, 27), (29, 24, 53), (28, 49, 47, 25), (21, 40, 41, 23), (26, 23, 41, 43), (27, 48, 40, 21), (37, 38, 50), (38, 26, 50), (26, 24, 50), (24, 37, 50), (37, 24, 51), (24, 29, 51), (29, 39, 51), (26, 43, 52), (43, 42, 52), (42, 24, 52), (24, 42, 53), (42, 44, 53), (44, 29, 53)])
me_plane_001.polygons.foreach_set('use_smooth', [True] * 60)
_uv = me_plane_001.uv_layers.new(name='UVMap')
_uv.uv.foreach_set('vector', [0.9195, 0.8548, 0.9195, 1.0, 1.0, 1.0, 1.0, 0.8548, 0.9195, 0.8548, 1.0, 0.8548, 1.0, 1.0, 0.9195, 1.0, 1.0, 0.8548, 1.0, 1.0, 1.0, 1.0, 1.0, 0.8548, 0.0, 0.1204, 0.0, 0.0, 0.0, 0.0, 0.0, 0.1204, 0.07818, 1.0, 0.0, 1.0, 0.0, 1.0, 0.07818, 1.0, 0.9195, 0.0, 1.0, 0.0, 1.0, 0.0, 0.9195, 0.0, 0.07818, 0.0, 0.5, 0.0, 0.5, 0.0, 0.07818, 0.0, 0.9195, 1.0, 0.5, 1.0, 0.5, 1.0, 0.9195, 1.0, 0.07818, 0.8548, 0.5, 0.8548, 0.5, 1.0, 0.07818, 1.0, 0.07818, 0.8548, 0.07818, 1.0, 0.5, 1.0, 0.5, 0.8548, 1.0, 1.0, 0.9195, 1.0, 0.9195, 1.0, 1.0, 1.0, 0.5, 0.0, 0.9195, 0.0, 0.9195, 0.0, 0.5, 0.0, 0.5, 0.8548, 0.9195, 0.8548, 0.9195, 1.0, 0.5, 1.0, 0.5, 0.8548, 0.5, 1.0, 0.9195, 1.0, 0.9195, 0.8548, 0.0, 0.8548, 0.0, 1.0, 0.07818, 1.0, 0.07818, 0.8548, 0.0, 0.8548, 0.07818, 0.8548, 0.07818, 1.0, 0.0, 1.0, 0.0, 0.0, 0.07818, 0.0, 0.07818, 0.0, 0.0, 0.0, 0.5, 1.0, 0.07818, 1.0, 0.07818, 1.0, 0.5, 1.0, 0.0, 0.1204, 0.07818, 0.1204, 0.07818, 0.5, 0.0, 0.5, 0.0, 0.1204, 0.0, 0.5, 0.07818, 0.5, 0.07818, 0.1204, 0.5, 0.1204, 0.5, 0.5, 0.9195, 0.5, 0.9195, 0.1204, 0.07818, 0.1204, 0.5, 0.1204, 0.2891, 0.3102, 0.07818, 0.1204, 0.07818, 0.5, 0.5, 0.5, 0.5, 0.1204, 0.5, 0.5, 0.9195, 0.5, 0.7098, 0.6774, 0.0, 0.8548, 0.0, 0.5, 0.0, 0.5, 0.0, 0.8548, 1.0, 0.1204, 1.0, 0.5, 1.0, 0.5, 1.0, 0.1204, 0.9195, 0.1204, 1.0, 0.1204, 1.0, 0.5, 0.9195, 0.5, 0.9195, 0.1204, 0.9195, 0.5, 1.0, 0.5, 1.0, 0.1204, 0.9195, 0.0, 0.9195, 0.1204, 1.0, 0.1204, 1.0, 0.0, 0.9195, 0.0, 1.0, 0.0, 1.0, 0.1204, 0.9195, 0.1204, 1.0, 0.0, 1.0, 0.1204, 1.0, 0.1204, 1.0, 0.0, 0.07818, 0.0, 0.5, 0.0, 0.5, 0.1204, 0.07818, 0.1204, 0.07818, 0.0, 0.07818, 0.1204, 0.5, 0.1204, 0.5, 0.0, 0.5, 0.0, 0.9195, 0.0, 0.9195, 0.1204, 0.5, 0.1204, 0.5, 0.0, 0.5, 0.1204, 0.9195, 0.1204, 0.9195, 0.0, 0.0, 0.0, 0.0, 0.1204, 0.07818, 0.1204, 0.07818, 0.0, 0.0, 0.0, 0.07818, 0.0, 0.07818, 0.1204, 0.0, 0.1204, 0.0, 0.5, 0.0, 0.1204, 0.0, 0.1204, 0.0, 0.5, 0.0, 1.0, 0.0, 0.8548, 0.0, 0.8548, 0.0, 1.0, 0.0, 0.5, 0.07818, 0.5, 0.07818, 0.8548, 0.0, 0.8548, 0.0, 0.5, 0.0, 0.8548, 0.07818, 0.8548, 0.07818, 0.5, 0.5, 0.5, 0.5, 0.8548, 0.9195, 0.8548, 0.9195, 0.5, 0.07818, 0.5, 0.5, 0.5, 0.2891, 0.6774, 0.07818, 0.5, 0.07818, 0.8548, 0.5, 0.8548, 0.5, 0.5, 1.0, 0.5, 1.0, 0.8548, 1.0, 0.8548, 1.0, 0.5, 0.9195, 0.5, 1.0, 0.5, 1.0, 0.8548, 0.9195, 0.8548, 0.9195, 0.5, 0.9195, 0.8548, 1.0, 0.8548, 1.0, 0.5, 0.5, 0.1204, 0.9195, 0.1204, 0.7098, 0.3102, 0.9195, 0.1204, 0.9195, 0.5, 0.7098, 0.3102, 0.9195, 0.5, 0.5, 0.5, 0.7098, 0.3102, 0.5, 0.5, 0.5, 0.1204, 0.7098, 0.3102, 0.5, 0.1204, 0.5, 0.5, 0.2891, 0.3102, 0.5, 0.5, 0.07818, 0.5, 0.2891, 0.3102, 0.07818, 0.5, 0.07818, 0.1204, 0.2891, 0.3102, 0.9195, 0.5, 0.9195, 0.8548, 0.7098, 0.6774, 0.9195, 0.8548, 0.5, 0.8548, 0.7098, 0.6774, 0.5, 0.8548, 0.5, 0.5, 0.7098, 0.6774, 0.5, 0.5, 0.5, 0.8548, 0.2891, 0.6774, 0.5, 0.8548, 0.07818, 0.8548, 0.2891, 0.6774, 0.07818, 0.8548, 0.07818, 0.5, 0.2891, 0.6774])
me_plane_001.materials.append(mat_material_002)
me_plane_001.use_remesh_fix_poles = True
me_plane_001.use_remesh_preserve_attributes = False
me_plane_001.use_mirror_vertex_groups = False
me_plane_001.update()
me_plane_003 = bpy.data.meshes.new('Plane.003')
me_plane_003.from_pydata([(-1.0, -1.0, 0.0), (1.0, -1.0, 0.0), (-1.0, 1.0, 0.0), (1.0, 1.0, 0.0), (-1.0, 1.0, 0.3464), (-1.0, -1.0, 0.3464), (1.0, -1.0, 0.3464), (1.0, 1.0, 0.3464), (0.0, -1.0, 0.0), (0.0, 1.0, 0.0), (0.0, -1.0, 0.3464), (0.0, 1.0, 0.3464), (0.839, -1.0, 0.0), (0.839, -1.0, 0.3464), (0.839, 1.0, 0.0), (0.839, 1.0, 0.3464), (-0.8436, 1.0, 0.0), (-0.8436, 1.0, 0.3464), (-0.8436, -1.0, 0.0), (-0.8436, -1.0, 0.3464), (-1.0, 0.0, 0.0), (1.0, 0.0, 0.0), (-1.0, 0.0, 0.3464), (1.0, 0.0, 0.3464), (0.0, 0.0, 0.3464), (0.0, 0.0, 0.0), (0.839, 0.0, 0.3464), (0.839, 0.0, 0.0), (-0.8436, 0.0, 0.0), (-0.8436, 0.0, 0.3464), (-1.0, -0.7593, 0.0), (-1.0, -0.7593, 0.3464), (0.0, -0.7593, 0.0), (0.839, -0.7593, 0.0), (-0.8436, -0.7593, 0.0), (1.0, -0.7593, 0.0), (1.0, -0.7593, 0.3464), (0.0, -0.7593, 0.3464), (0.839, -0.7593, 0.3464), (-0.8436, -0.7593, 0.3464), (1.0, 0.7095, 0.0), (1.0, 0.7095, 0.3464), (0.0, 0.7095, 0.3464), (0.839, 0.7095, 0.3464), (-0.8436, 0.7095, 0.3464), (-1.0, 0.7095, 0.0), (-1.0, 0.7095, 0.3464), (0.0, 0.7095, 0.0), (0.839, 0.7095, 0.0), (-0.8436, 0.7095, 0.0), (0.3894, 0.08052, 0.1609), (-0.4519, 0.08052, 0.1609), (0.3894, 0.8149, 0.1609), (-0.4519, 0.8149, 0.1609)], [], [(48, 14, 3, 40), (43, 41, 7, 15), (40, 3, 7, 41), (30, 0, 5, 31), (16, 2, 4, 17), (12, 1, 6, 13), (18, 8, 10, 19), (14, 9, 11, 15), (44, 42, 11, 17), (49, 16, 9, 47), (3, 14, 15, 7), (8, 12, 13, 10), (42, 43, 15, 11), (47, 9, 14, 48), (45, 2, 16, 49), (46, 44, 17, 4), (0, 18, 19, 5), (9, 16, 17, 11), (31, 39, 29, 22), (30, 20, 28, 34), (32, 25, 27, 33), (39, 37, 51), (34, 28, 25, 32), (24, 26, 52), (45, 20, 22, 46), (35, 21, 23, 36), (38, 36, 23, 26), (33, 27, 21, 35), (12, 33, 35, 1), (13, 6, 36, 38), (1, 35, 36, 6), (19, 10, 37, 39), (18, 34, 32, 8), (10, 13, 38, 37), (8, 32, 33, 12), (0, 30, 34, 18), (5, 19, 39, 31), (20, 30, 31, 22), (2, 45, 46, 4), (22, 29, 44, 46), (20, 45, 49, 28), (25, 47, 48, 27), (29, 24, 53), (28, 49, 47, 25), (21, 40, 41, 23), (26, 23, 41, 43), (27, 48, 40, 21), (37, 38, 50), (38, 26, 50), (26, 24, 50), (24, 37, 50), (37, 24, 51), (24, 29, 51), (29, 39, 51), (26, 43, 52), (43, 42, 52), (42, 24, 52), (24, 42, 53), (42, 44, 53), (44, 29, 53)])
me_plane_003.polygons.foreach_set('use_smooth', [True] * 60)
_uv = me_plane_003.uv_layers.new(name='UVMap')
_uv.uv.foreach_set('vector', [0.9195, 0.8548, 0.9195, 1.0, 1.0, 1.0, 1.0, 0.8548, 0.9195, 0.8548, 1.0, 0.8548, 1.0, 1.0, 0.9195, 1.0, 1.0, 0.8548, 1.0, 1.0, 1.0, 1.0, 1.0, 0.8548, 0.0, 0.1204, 0.0, 0.0, 0.0, 0.0, 0.0, 0.1204, 0.07818, 1.0, 0.0, 1.0, 0.0, 1.0, 0.07818, 1.0, 0.9195, 0.0, 1.0, 0.0, 1.0, 0.0, 0.9195, 0.0, 0.07818, 0.0, 0.5, 0.0, 0.5, 0.0, 0.07818, 0.0, 0.9195, 1.0, 0.5, 1.0, 0.5, 1.0, 0.9195, 1.0, 0.07818, 0.8548, 0.5, 0.8548, 0.5, 1.0, 0.07818, 1.0, 0.07818, 0.8548, 0.07818, 1.0, 0.5, 1.0, 0.5, 0.8548, 1.0, 1.0, 0.9195, 1.0, 0.9195, 1.0, 1.0, 1.0, 0.5, 0.0, 0.9195, 0.0, 0.9195, 0.0, 0.5, 0.0, 0.5, 0.8548, 0.9195, 0.8548, 0.9195, 1.0, 0.5, 1.0, 0.5, 0.8548, 0.5, 1.0, 0.9195, 1.0, 0.9195, 0.8548, 0.0, 0.8548, 0.0, 1.0, 0.07818, 1.0, 0.07818, 0.8548, 0.0, 0.8548, 0.07818, 0.8548, 0.07818, 1.0, 0.0, 1.0, 0.0, 0.0, 0.07818, 0.0, 0.07818, 0.0, 0.0, 0.0, 0.5, 1.0, 0.07818, 1.0, 0.07818, 1.0, 0.5, 1.0, 0.0, 0.1204, 0.07818, 0.1204, 0.07818, 0.5, 0.0, 0.5, 0.0, 0.1204, 0.0, 0.5, 0.07818, 0.5, 0.07818, 0.1204, 0.5, 0.1204, 0.5, 0.5, 0.9195, 0.5, 0.9195, 0.1204, 0.07818, 0.1204, 0.5, 0.1204, 0.2891, 0.3102, 0.07818, 0.1204, 0.07818, 0.5, 0.5, 0.5, 0.5, 0.1204, 0.5, 0.5, 0.9195, 0.5, 0.7098, 0.6774, 0.0, 0.8548, 0.0, 0.5, 0.0, 0.5, 0.0, 0.8548, 1.0, 0.1204, 1.0, 0.5, 1.0, 0.5, 1.0, 0.1204, 0.9195, 0.1204, 1.0, 0.1204, 1.0, 0.5, 0.9195, 0.5, 0.9195, 0.1204, 0.9195, 0.5, 1.0, 0.5, 1.0, 0.1204, 0.9195, 0.0, 0.9195, 0.1204, 1.0, 0.1204, 1.0, 0.0, 0.9195, 0.0, 1.0, 0.0, 1.0, 0.1204, 0.9195, 0.1204, 1.0, 0.0, 1.0, 0.1204, 1.0, 0.1204, 1.0, 0.0, 0.07818, 0.0, 0.5, 0.0, 0.5, 0.1204, 0.07818, 0.1204, 0.07818, 0.0, 0.07818, 0.1204, 0.5, 0.1204, 0.5, 0.0, 0.5, 0.0, 0.9195, 0.0, 0.9195, 0.1204, 0.5, 0.1204, 0.5, 0.0, 0.5, 0.1204, 0.9195, 0.1204, 0.9195, 0.0, 0.0, 0.0, 0.0, 0.1204, 0.07818, 0.1204, 0.07818, 0.0, 0.0, 0.0, 0.07818, 0.0, 0.07818, 0.1204, 0.0, 0.1204, 0.0, 0.5, 0.0, 0.1204, 0.0, 0.1204, 0.0, 0.5, 0.0, 1.0, 0.0, 0.8548, 0.0, 0.8548, 0.0, 1.0, 0.0, 0.5, 0.07818, 0.5, 0.07818, 0.8548, 0.0, 0.8548, 0.0, 0.5, 0.0, 0.8548, 0.07818, 0.8548, 0.07818, 0.5, 0.5, 0.5, 0.5, 0.8548, 0.9195, 0.8548, 0.9195, 0.5, 0.07818, 0.5, 0.5, 0.5, 0.2891, 0.6774, 0.07818, 0.5, 0.07818, 0.8548, 0.5, 0.8548, 0.5, 0.5, 1.0, 0.5, 1.0, 0.8548, 1.0, 0.8548, 1.0, 0.5, 0.9195, 0.5, 1.0, 0.5, 1.0, 0.8548, 0.9195, 0.8548, 0.9195, 0.5, 0.9195, 0.8548, 1.0, 0.8548, 1.0, 0.5, 0.5, 0.1204, 0.9195, 0.1204, 0.7098, 0.3102, 0.9195, 0.1204, 0.9195, 0.5, 0.7098, 0.3102, 0.9195, 0.5, 0.5, 0.5, 0.7098, 0.3102, 0.5, 0.5, 0.5, 0.1204, 0.7098, 0.3102, 0.5, 0.1204, 0.5, 0.5, 0.2891, 0.3102, 0.5, 0.5, 0.07818, 0.5, 0.2891, 0.3102, 0.07818, 0.5, 0.07818, 0.1204, 0.2891, 0.3102, 0.9195, 0.5, 0.9195, 0.8548, 0.7098, 0.6774, 0.9195, 0.8548, 0.5, 0.8548, 0.7098, 0.6774, 0.5, 0.8548, 0.5, 0.5, 0.7098, 0.6774, 0.5, 0.5, 0.5, 0.8548, 0.2891, 0.6774, 0.5, 0.8548, 0.07818, 0.8548, 0.2891, 0.6774, 0.07818, 0.8548, 0.07818, 0.5, 0.2891, 0.6774])
me_plane_003.materials.append(mat_seat)
me_plane_003.use_remesh_fix_poles = True
me_plane_003.use_remesh_preserve_attributes = False
me_plane_003.use_mirror_vertex_groups = False
me_plane_003.update()
me_plane_004 = bpy.data.meshes.new('Plane.004')
me_plane_004.from_pydata([(-1.0, -1.0, 0.0), (1.0, -1.0, 0.0), (-1.0, 1.0, 0.0), (1.0, 1.0, 0.0), (-0.9137, -0.8625, -0.1859), (0.9137, -0.8625, -0.1859), (-0.9137, 0.8625, -0.1859), (0.9137, 0.8625, -0.1859), (-1.051, 1.0, -0.1859), (-1.051, -1.0, -0.1859), (1.051, -1.0, -0.1859), (1.051, 1.0, -0.1859), (-0.9137, -0.8625, -0.08133), (0.9137, -0.8625, -0.08133), (-0.9137, 0.8625, -0.08133), (0.9137, 0.8625, -0.08133)], [], [(0, 2, 3, 1), (5, 7, 15, 13), (2, 0, 9, 8), (3, 2, 8, 11), (0, 1, 10, 9), (1, 3, 11, 10), (4, 6, 8, 9), (5, 4, 9, 10), (7, 5, 10, 11), (6, 7, 11, 8), (12, 13, 15, 14), (6, 4, 12, 14), (7, 6, 14, 15), (4, 5, 13, 12)])
me_plane_004.polygons.foreach_set('use_smooth', [True] * 14)
me_plane_004.polygons.foreach_set('material_index', [0, 0, 0, 0, 0, 0, 0, 0, 0, 0, 1, 0, 0, 0])
_uv = me_plane_004.uv_layers.new(name='UVMap')
_uv.uv.foreach_set('vector', [0.0, 0.0, 0.0, 1.0, 1.0, 1.0, 1.0, 0.0, 0.9346, 0.06873, 0.9346, 0.9313, 0.9346, 0.9313, 0.9346, 0.06873, 0.0, 1.0, 0.0, 0.0, 0.0, 0.0, 0.0, 1.0, 1.0, 1.0, 0.0, 1.0, 0.0, 1.0, 1.0, 1.0, 0.0, 0.0, 1.0, 0.0, 1.0, 0.0, 0.0, 0.0, 1.0, 0.0, 1.0, 1.0, 1.0, 1.0, 1.0, 0.0, 0.06538, 0.06873, 0.06538, 0.9313, 0.0, 1.0, 0.0, 0.0, 0.9346, 0.06873, 0.06538, 0.06873, 0.0, 0.0, 1.0, 0.0, 0.9346, 0.9313, 0.9346, 0.06873, 1.0, 0.0, 1.0, 1.0, 0.06538, 0.9313, 0.9346, 0.9313, 1.0, 1.0, 0.0, 1.0, 0.06538, 0.06873, 0.9346, 0.06873, 0.9346, 0.9313, 0.06538, 0.9313, 0.06538, 0.9313, 0.06538, 0.06873, 0.06538, 0.06873, 0.06538, 0.9313, 0.9346, 0.9313, 0.06538, 0.9313, 0.06538, 0.9313, 0.9346, 0.9313, 0.06538, 0.06873, 0.9346, 0.06873, 0.9346, 0.06873, 0.06538, 0.06873])
me_plane_004.materials.append(mat_base)
me_plane_004.materials.append(mat_screen)
me_plane_004.use_remesh_fix_poles = True
me_plane_004.use_remesh_preserve_attributes = False
me_plane_004.use_mirror_vertex_groups = False
me_plane_004.update()
me_plane_005 = bpy.data.meshes.new('Plane.005')
me_plane_005.from_pydata([(-0.9073, -1.0, 0.09267), (0.9073, -1.0, 0.09267), (-1.0, 1.0, 0.0), (1.0, 1.0, 0.0), (-0.9073, -1.0, 0.743), (0.9073, -1.0, 0.743), (-1.0, 1.0, 0.8356), (1.0, 1.0, 0.8356), (-1.0, -1.0, 0.0), (1.0, -1.0, 0.0), (-1.0, -1.0, 0.8356), (1.0, -1.0, 0.8356), (-0.9073, 0.3769, 0.09267), (0.9073, 0.3769, 0.09267), (-0.9073, 0.3769, 0.743), (0.9073, 0.3769, 0.743)], [], [(8, 2, 3, 9), (10, 11, 7, 6), (9, 3, 7, 11), (2, 8, 10, 6), (3, 2, 6, 7), (4, 0, 12, 14), (1, 0, 8, 9), (4, 5, 11, 10), (5, 1, 9, 11), (0, 4, 10, 8), (12, 13, 15, 14), (5, 4, 14, 15), (1, 5, 15, 13), (0, 1, 13, 12)])
_uv = me_plane_005.uv_layers.new(name='UVMap')
_uv.uv.foreach_set('vector', [0.0, 0.0, 0.0, 1.0, 1.0, 1.0, 1.0, 0.0, 0.0, 0.0, 1.0, 0.0, 1.0, 1.0, 0.0, 1.0, 1.0, 0.0, 1.0, 1.0, 1.0, 1.0, 1.0, 0.0, 0.0, 1.0, 0.0, 0.0, 0.0, 0.0, 0.0, 1.0, 1.0, 1.0, 0.0, 1.0, 0.0, 1.0, 1.0, 1.0, 0.04634, 0.0, 0.04634, 0.0, 0.04634, 0.0, 0.04634, 0.0, 0.9537, 0.0, 0.04634, 0.0, 0.0, 0.0, 1.0, 0.0, 0.04634, 0.0, 0.9537, 0.0, 1.0, 0.0, 0.0, 0.0, 0.9537, 0.0, 0.9537, 0.0, 1.0, 0.0, 1.0, 0.0, 0.04634, 0.0, 0.04634, 0.0, 0.0, 0.0, 0.0, 0.0, 0.04634, 0.0, 0.9537, 0.0, 0.9537, 0.0, 0.04634, 0.0, 0.9537, 0.0, 0.04634, 0.0, 0.04634, 0.0, 0.9537, 0.0, 0.9537, 0.0, 0.9537, 0.0, 0.9537, 0.0, 0.9537, 0.0, 0.04634, 0.0, 0.9537, 0.0, 0.9537, 0.0, 0.04634, 0.0])
me_plane_005.materials.append(mat_table)
me_plane_005.use_remesh_fix_poles = True
me_plane_005.use_remesh_preserve_attributes = False
me_plane_005.use_mirror_vertex_groups = False
me_plane_005.update()
me_plane_006 = bpy.data.meshes.new('Plane.006')
me_plane_006.from_pydata([(-1.0, -1.0, 0.0), (1.0, -1.0, 0.0), (-1.0, 1.0, 0.0), (1.0, 1.0, 0.0), (-1.0, 1.0, -0.1408), (-1.0, -1.0, -0.1408), (1.0, -1.0, -0.1408), (1.0, 1.0, -0.1408)], [], [(0, 2, 3, 1), (5, 6, 7, 4), (3, 2, 4, 7), (0, 1, 6, 5), (1, 3, 7, 6), (2, 0, 5, 4)])
_uv = me_plane_006.uv_layers.new(name='UVMap')
_uv.uv.foreach_set('vector', [0.0, 0.0, 0.0, 1.0, 1.0, 1.0, 1.0, 0.0, 0.0, 0.0, 1.0, 0.0, 1.0, 1.0, 0.0, 1.0, 1.0, 1.0, 0.0, 1.0, 0.0, 1.0, 1.0, 1.0, 0.0, 0.0, 1.0, 0.0, 1.0, 0.0, 0.0, 0.0, 1.0, 0.0, 1.0, 1.0, 1.0, 1.0, 1.0, 0.0, 0.0, 1.0, 0.0, 0.0, 0.0, 0.0, 0.0, 1.0])
me_plane_006.materials.append(mat_material_003)
me_plane_006.use_remesh_fix_poles = True
me_plane_006.use_remesh_preserve_attributes = False
me_plane_006.use_mirror_vertex_groups = False
me_plane_006.update()
me_plane_007 = bpy.data.meshes.new('Plane.007')
me_plane_007.from_pydata([(-1.0, -1.0, 0.0), (1.0, -1.0, 0.0), (-1.0, 1.0, 0.0), (1.0, 1.0, 0.0), (-1.0, 1.0, 0.2912), (-1.0, -1.0, 0.2912), (1.0, -1.0, 0.2912), (1.0, 1.0, 0.2912), (-1.0, 1.0, 0.02264), (-1.0, -1.0, 0.02264), (0.984, -1.0, 0.01601), (0.984, 1.0, 0.01601), (-1.0, 1.0, 0.2686), (-1.0, -1.0, 0.2686), (0.984, -1.0, 0.2752), (0.984, 1.0, 0.2752)], [], [(0, 2, 8, 9), (4, 5, 13, 12), (3, 7, 15, 11), (2, 0, 5, 4), (3, 2, 4, 7), (0, 1, 6, 5), (9, 8, 11, 10), (13, 14, 15, 12), (10, 11, 15, 14), (6, 1, 10, 14), (7, 4, 12, 15), (5, 6, 14, 13), (2, 3, 11, 8), (1, 0, 9, 10)])
me_plane_007.polygons.foreach_set('material_index', [0, 0, 0, 1, 0, 1, 0, 0, 0, 0, 0, 0, 0, 0])
_uv = me_plane_007.uv_layers.new(name='UVMap')
_uv.uv.foreach_set('vector', [0.0, 0.0, 0.0, 1.0, 0.0, 1.0, 0.0, 0.0, 0.0, 1.0, 0.0, 0.0, 0.0, 0.0, 0.0, 1.0, 1.0, 1.0, 1.0, 1.0, 1.0, 1.0, 1.0, 1.0, 0.0, 1.0, 0.0, 0.0, 0.0, 0.0, 0.0, 1.0, 1.0, 1.0, 0.0, 1.0, 0.0, 1.0, 1.0, 1.0, 0.0, 0.0, 1.0, 0.0, 1.0, 0.0, 0.0, 0.0, 0.0, 0.0, 0.0, 1.0, 1.0, 1.0, 1.0, 0.0, 0.0, 0.0, 1.0, 0.0, 1.0, 1.0, 0.0, 1.0, 1.0, 0.0, 1.0, 1.0, 1.0, 1.0, 1.0, 0.0, 1.0, 0.0, 1.0, 0.0, 1.0, 0.0, 1.0, 0.0, 1.0, 1.0, 0.0, 1.0, 0.0, 1.0, 1.0, 1.0, 0.0, 0.0, 1.0, 0.0, 1.0, 0.0, 0.0, 0.0, 0.0, 1.0, 1.0, 1.0, 1.0, 1.0, 0.0, 1.0, 1.0, 0.0, 0.0, 0.0, 0.0, 0.0, 1.0, 0.0])
me_plane_007.materials.append(mat_book)
me_plane_007.materials.append(mat_pages)
me_plane_007.use_remesh_fix_poles = True
me_plane_007.use_remesh_preserve_attributes = False
me_plane_007.use_mirror_vertex_groups = False
me_plane_007.update()
me_plane_008 = bpy.data.meshes.new('Plane.008')
me_plane_008.from_pydata([(-1.0, -1.0, 0.0), (1.0, -1.0, 0.0), (-1.0, 1.0, 0.0), (1.0, 1.0, 0.0), (-1.0, -1.0, 1.423), (-1.0, 1.0, 1.423), (1.0, 1.0, 1.423), (-0.9058, -1.0, 0.09417), (1.0, -1.0, 0.09417), (-0.9058, 0.9058, 0.09417), (1.0, 0.9058, 0.09417), (-0.9058, -1.0, 1.423), (-0.9058, 0.9058, 1.423), (1.0, 0.9058, 1.423)], [], [(0, 2, 3, 1), (2, 5, 6, 3), (0, 4, 5, 2), (7, 8, 10, 9), (9, 10, 13, 12), (7, 9, 12, 11), (1, 3, 10, 8), (6, 5, 12, 13), (0, 1, 8, 7), (4, 0, 7, 11), (3, 6, 13, 10), (5, 4, 11, 12)])
me_plane_008.polygons.foreach_set('material_index', [0, 0, 0, 1, 0, 0, 0, 0, 0, 0, 0, 0])
_uv = me_plane_008.uv_layers.new(name='UVMap')
_uv.uv.foreach_set('vector', [0.0, 0.0, 0.0, 1.0, 1.0, 1.0, 1.0, 0.0, 0.0, 1.0, 0.0, 1.0, 1.0, 1.0, 1.0, 1.0, 0.0, 0.0, 0.0, 0.0, 0.0, 1.0, 0.0, 1.0, 0.0, 0.0, 1.0, 0.0, 1.0, 1.0, 0.0, 1.0, 0.0, 1.0, 1.0, 1.0, 1.0, 1.0, 0.0, 1.0, 0.0, 0.0, 0.0, 1.0, 0.0, 1.0, 0.0, 0.0, 1.0, 0.0, 1.0, 1.0, 1.0, 1.0, 1.0, 0.0, 1.0, 1.0, 0.0, 1.0, 0.0, 1.0, 1.0, 1.0, 0.0, 0.0, 1.0, 0.0, 1.0, 0.0, 0.0, 0.0, 0.0, 0.0, 0.0, 0.0, 0.0, 0.0, 0.0, 0.0, 1.0, 1.0, 1.0, 1.0, 1.0, 1.0, 1.0, 1.0, 0.0, 1.0, 0.0, 0.0, 0.0, 0.0, 0.0, 1.0])
me_plane_008.materials.append(mat_wall_001)
me_plane_008.materials.append(mat_floor_001)
me_plane_008.use_remesh_fix_poles = True
me_plane_008.use_remesh_preserve_attributes = False
me_plane_008.use_mirror_vertex_groups = False
me_plane_008.update()
me_plane_009 = bpy.data.meshes.new('Plane.009')
me_plane_009.from_pydata([(-1.0, -1.0, 0.0), (1.0, -1.0, 0.0), (-1.0, 1.0, 0.0), (1.0, 1.0, 0.0), (-1.0, 1.0, 0.2912), (-1.0, -1.0, 0.2912), (1.0, -1.0, 0.2912), (1.0, 1.0, 0.2912), (-1.0, 1.0, 0.02264), (-1.0, -1.0, 0.02264), (0.984, -1.0, 0.01601), (0.984, 1.0, 0.01601), (-1.0, 1.0, 0.2686), (-1.0, -1.0, 0.2686), (0.984, -1.0, 0.2752), (0.984, 1.0, 0.2752)], [], [(0, 2, 8, 9), (4, 5, 13, 12), (3, 7, 15, 11), (2, 0, 5, 4), (3, 2, 4, 7), (0, 1, 6, 5), (9, 8, 11, 10), (13, 14, 15, 12), (10, 11, 15, 14), (6, 1, 10, 14), (7, 4, 12, 15), (5, 6, 14, 13), (2, 3, 11, 8), (1, 0, 9, 10)])
me_plane_009.polygons.foreach_set('material_index', [0, 0, 0, 1, 0, 1, 0, 0, 0, 0, 0, 0, 0, 0])
_uv = me_plane_009.uv_layers.new(name='UVMap')
_uv.uv.foreach_set('vector', [0.0, 0.0, 0.0, 1.0, 0.0, 1.0, 0.0, 0.0, 0.0, 1.0, 0.0, 0.0, 0.0, 0.0, 0.0, 1.0, 1.0, 1.0, 1.0, 1.0, 1.0, 1.0, 1.0, 1.0, 0.0, 1.0, 0.0, 0.0, 0.0, 0.0, 0.0, 1.0, 1.0, 1.0, 0.0, 1.0, 0.0, 1.0, 1.0, 1.0, 0.0, 0.0, 1.0, 0.0, 1.0, 0.0, 0.0, 0.0, 0.0, 0.0, 0.0, 1.0, 1.0, 1.0, 1.0, 0.0, 0.0, 0.0, 1.0, 0.0, 1.0, 1.0, 0.0, 1.0, 1.0, 0.0, 1.0, 1.0, 1.0, 1.0, 1.0, 0.0, 1.0, 0.0, 1.0, 0.0, 1.0, 0.0, 1.0, 0.0, 1.0, 1.0, 0.0, 1.0, 0.0, 1.0, 1.0, 1.0, 0.0, 0.0, 1.0, 0.0, 1.0, 0.0, 0.0, 0.0, 0.0, 1.0, 1.0, 1.0, 1.0, 1.0, 0.0, 1.0, 1.0, 0.0, 0.0, 0.0, 0.0, 0.0, 1.0, 0.0])
me_plane_009.materials.append(mat_book__001)
me_plane_009.materials.append(mat_pages_001)
me_plane_009.use_remesh_fix_poles = True
me_plane_009.use_remesh_preserve_attributes = False
me_plane_009.use_mirror_vertex_groups = False
me_plane_009.update()
me_plane_010 = bpy.data.meshes.new('Plane.010')
me_plane_010.from_pydata([(-1.0, -1.0, 0.0), (1.0, -1.0, 0.0), (-1.0, 1.0, 0.0), (1.0, 1.0, 0.0), (-1.0, 1.0, 0.2912), (-1.0, -1.0, 0.2912), (1.0, -1.0, 0.2912), (1.0, 1.0, 0.2912), (-1.0, 1.0, 0.02264), (-1.0, -1.0, 0.02264), (0.984, -1.0, 0.01601), (0.984, 1.0, 0.01601), (-1.0, 1.0, 0.2686), (-1.0, -1.0, 0.2686), (0.984, -1.0, 0.2752), (0.984, 1.0, 0.2752)], [], [(0, 2, 8, 9), (4, 5, 13, 12), (3, 7, 15, 11), (2, 0, 5, 4), (3, 2, 4, 7), (0, 1, 6, 5), (9, 8, 11, 10), (13, 14, 15, 12), (10, 11, 15, 14), (6, 1, 10, 14), (7, 4, 12, 15), (5, 6, 14, 13), (2, 3, 11, 8), (1, 0, 9, 10)])
me_plane_010.polygons.foreach_set('material_index', [0, 0, 0, 1, 0, 1, 0, 0, 0, 0, 0, 0, 0, 0])
_uv = me_plane_010.uv_layers.new(name='UVMap')
_uv.uv.foreach_set('vector', [0.0, 0.0, 0.0, 1.0, 0.0, 1.0, 0.0, 0.0, 0.0, 1.0, 0.0, 0.0, 0.0, 0.0, 0.0, 1.0, 1.0, 1.0, 1.0, 1.0, 1.0, 1.0, 1.0, 1.0, 0.0, 1.0, 0.0, 0.0, 0.0, 0.0, 0.0, 1.0, 1.0, 1.0, 0.0, 1.0, 0.0, 1.0, 1.0, 1.0, 0.0, 0.0, 1.0, 0.0, 1.0, 0.0, 0.0, 0.0, 0.0, 0.0, 0.0, 1.0, 1.0, 1.0, 1.0, 0.0, 0.0, 0.0, 1.0, 0.0, 1.0, 1.0, 0.0, 1.0, 1.0, 0.0, 1.0, 1.0, 1.0, 1.0, 1.0, 0.0, 1.0, 0.0, 1.0, 0.0, 1.0, 0.0, 1.0, 0.0, 1.0, 1.0, 0.0, 1.0, 0.0, 1.0, 1.0, 1.0, 0.0, 0.0, 1.0, 0.0, 1.0, 0.0, 0.0, 0.0, 0.0, 1.0, 1.0, 1.0, 1.0, 1.0, 0.0, 1.0, 1.0, 0.0, 0.0, 0.0, 0.0, 0.0, 1.0, 0.0])
me_plane_010.materials.append(mat_book__002)
me_plane_010.materials.append(mat_pages_002)
me_plane_010.use_remesh_fix_poles = True
me_plane_010.use_remesh_preserve_attributes = False
me_plane_010.use_mirror_vertex_groups = False
me_plane_010.update()
me_plane_011 = bpy.data.meshes.new('Plane.011')
me_plane_011.from_pydata([(-1.0, -1.0, 0.0), (1.0, -1.0, 0.0), (-1.0, 1.0, 0.0), (1.0, 1.0, 0.0), (-1.0, 1.0, 0.2912), (-1.0, -1.0, 0.2912), (1.0, -1.0, 0.2912), (1.0, 1.0, 0.2912), (-1.0, 1.0, 0.02264), (-1.0, -1.0, 0.02264), (0.984, -1.0, 0.01601), (0.984, 1.0, 0.01601), (-1.0, 1.0, 0.2686), (-1.0, -1.0, 0.2686), (0.984, -1.0, 0.2752), (0.984, 1.0, 0.2752)], [], [(0, 2, 8, 9), (4, 5, 13, 12), (3, 7, 15, 11), (2, 0, 5, 4), (3, 2, 4, 7), (0, 1, 6, 5), (9, 8, 11, 10), (13, 14, 15, 12), (10, 11, 15, 14), (6, 1, 10, 14), (7, 4, 12, 15), (5, 6, 14, 13), (2, 3, 11, 8), (1, 0, 9, 10)])
me_plane_011.polygons.foreach_set('material_index', [0, 0, 0, 1, 0, 1, 0, 0, 0, 0, 0, 0, 0, 0])
_uv = me_plane_011.uv_layers.new(name='UVMap')
_uv.uv.foreach_set('vector', [0.0, 0.0, 0.0, 1.0, 0.0, 1.0, 0.0, 0.0, 0.0, 1.0, 0.0, 0.0, 0.0, 0.0, 0.0, 1.0, 1.0, 1.0, 1.0, 1.0, 1.0, 1.0, 1.0, 1.0, 0.0, 1.0, 0.0, 0.0, 0.0, 0.0, 0.0, 1.0, 1.0, 1.0, 0.0, 1.0, 0.0, 1.0, 1.0, 1.0, 0.0, 0.0, 1.0, 0.0, 1.0, 0.0, 0.0, 0.0, 0.0, 0.0, 0.0, 1.0, 1.0, 1.0, 1.0, 0.0, 0.0, 0.0, 1.0, 0.0, 1.0, 1.0, 0.0, 1.0, 1.0, 0.0, 1.0, 1.0, 1.0, 1.0, 1.0, 0.0, 1.0, 0.0, 1.0, 0.0, 1.0, 0.0, 1.0, 0.0, 1.0, 1.0, 0.0, 1.0, 0.0, 1.0, 1.0, 1.0, 0.0, 0.0, 1.0, 0.0, 1.0, 0.0, 0.0, 0.0, 0.0, 1.0, 1.0, 1.0, 1.0, 1.0, 0.0, 1.0, 1.0, 0.0, 0.0, 0.0, 0.0, 0.0, 1.0, 0.0])
me_plane_011.materials.append(mat_book__003)
me_plane_011.materials.append(mat_pages_003)
me_plane_011.use_remesh_fix_poles = True
me_plane_011.use_remesh_preserve_attributes = False
me_plane_011.use_mirror_vertex_groups = False
me_plane_011.update()

# ---- objects
ob_light = bpy.data.objects.new('Light', light_light)
ob_plane = bpy.data.objects.new('Plane', me_plane)
ob_plane_001 = bpy.data.objects.new('Plane.001', me_plane_002)
ob_cylinder = bpy.data.objects.new('Cylinder', me_cylinder)
ob_cylinder_001 = bpy.data.objects.new('Cylinder.001', me_cylinder_001)
ob_cylinder_002 = bpy.data.objects.new('Cylinder.002', me_cylinder_002)
ob_plane_002 = bpy.data.objects.new('Plane.002', me_plane_001)
ob_plane_003 = bpy.data.objects.new('Plane.003', me_plane_003)
ob_plane_004 = bpy.data.objects.new('Plane.004', me_plane_004)
ob_plane_005 = bpy.data.objects.new('Plane.005', me_plane_005)
ob_plane_006 = bpy.data.objects.new('Plane.006', me_plane_006)
ob_spot = bpy.data.objects.new('Spot', light_spot)
ob_point = bpy.data.objects.new('Point', light_point)
ob_area = bpy.data.objects.new('Area', light_area)
ob_camera = bpy.data.objects.new('Camera', cam_camera)
ob_plane_007 = bpy.data.objects.new('Plane.007', me_plane_007)
ob_plane_008 = bpy.data.objects.new('Plane.008', me_plane_008)
ob_plane_009 = bpy.data.objects.new('Plane.009', me_plane_009)
ob_plane_010 = bpy.data.objects.new('Plane.010', me_plane_010)
ob_plane_011 = bpy.data.objects.new('Plane.011', me_plane_011)

# ---- transforms, parenting, visibility, modifiers, constraints
ob_light.location = (4.076, 1.005, 5.904)
ob_light.rotation_euler = (0.6503, 0.05522, 1.866)
ob_light.lock_rotations_4d = False
ob_light.empty_display_type = 'ARROWS'
ob_light.color = (0.0, 0.0, 0.0, 0.0)
ob_light.lineart.crease_threshold = 0.0
ob_plane.location = (0.0, 0.0, 0.0)
ob_plane.scale = (4.0, 4.0, 4.0)
ob_plane.lineart.crease_threshold = 0.0
ob_plane_001.location = (0.3205, -2.274, 0.593)
ob_plane_001.rotation_euler = (0.0, 0.0, -3.142)
ob_plane_001.scale = (3.187, 1.0, 1.0)
ob_plane_001.lineart.crease_threshold = 0.0
_m = ob_plane_001.modifiers.new('Subdivision', 'SUBSURF')
_m.uv_smooth = 'PRESERVE_CORNERS'
_m.levels = 2
ob_cylinder.location = (3.222, -1.709, 0.6697)
ob_cylinder.scale = (0.2153, 0.1983, 0.3867)
ob_cylinder.lineart.crease_threshold = 0.0
ob_cylinder_001.location = (3.105, -2.845, 0.3992)
ob_cylinder_001.scale = (0.2153, 0.1983, 0.3867)
ob_cylinder_001.lineart.crease_threshold = 0.0
ob_cylinder_002.location = (-2.206, -1.63, 0.6588)
ob_cylinder_002.scale = (0.2153, 0.1983, 0.3867)
ob_cylinder_002.lineart.crease_threshold = 0.0
ob_plane_002.location = (-1.012, -2.106, 1.189)
ob_plane_002.scale = (1.229, 0.6767, 1.0)
ob_plane_002.lineart.crease_threshold = 0.0
_m = ob_plane_002.modifiers.new('Subdivision', 'SUBSURF')
_m.uv_smooth = 'PRESERVE_CORNERS'
_m.levels = 2
ob_plane_003.location = (1.523, -2.097, 1.184)
ob_plane_003.scale = (1.229, 0.6767, 1.0)
ob_plane_003.lineart.crease_threshold = 0.0
_m = ob_plane_003.modifiers.new('Subdivision', 'SUBSURF')
_m.uv_smooth = 'PRESERVE_CORNERS'
_m.levels = 2
ob_plane_004.location = (-0.02118, 3.45, 4.148)
ob_plane_004.rotation_euler = (-1.55, -3.132, -0.000197)
ob_plane_004.scale = (-2.141, 1.0, 1.0)
ob_plane_004.lineart.crease_threshold = 0.0
ob_plane_005.location = (0.005789, 3.047, 0.6102)
ob_plane_005.scale = (2.716, 0.7408, 1.0)
ob_plane_005.lineart.crease_threshold = 0.0
_m = ob_plane_005.modifiers.new('Bevel', 'BEVEL')
_m.segments = 3
_m.limit_method = 'NONE'
ob_plane_006.location = (-3.619, 0.2628, 3.64)
ob_plane_006.rotation_euler = (-1.572, -3.134, 1.583)
ob_plane_006.scale = (1.29, 0.9525, 1.001)
ob_plane_006.lineart.crease_threshold = 0.0
ob_spot.location = (-3.798, 0.2236, 5.441)
ob_spot.lineart.crease_threshold = 0.0
ob_point.location = (8.301, -3.246, 7.6)
ob_point.lineart.crease_threshold = 0.0
ob_area.location = (-0.03846, 3.373, 5.189)
ob_area.lineart.crease_threshold = 0.0
ob_camera.location = (17.71, 0.4939, 5.653)
ob_camera.rotation_euler = (1.382, 6.475e-07, 1.55)
ob_camera.scale = (0.9911, 1.795, 8.739)
ob_camera.lineart.crease_threshold = 0.0
ob_plane_007.location = (2.197, 2.869, 1.775)
ob_plane_007.rotation_euler = (-2.956, 3.119, -1.741)
ob_plane_007.scale = (0.2182, 0.304, 0.8867)
ob_plane_007.lineart.crease_threshold = 0.0
ob_plane_008.location = (0.0, 0.0, 0.0)
ob_plane_008.scale = (4.0, 4.0, 4.0)
ob_plane_008.lineart.crease_threshold = 0.0
ob_plane_009.location = (-1.13, 2.687, 0.92)
ob_plane_009.rotation_euler = (-3.107, 0.2247, -1.581)
ob_plane_009.scale = (0.2182, 0.304, 0.8867)
ob_plane_009.lineart.crease_threshold = 0.0
ob_plane_010.location = (1.993, 2.959, 1.504)
ob_plane_010.rotation_euler = (6.273, 0.05578, -6.383)
ob_plane_010.scale = (0.2182, 0.304, 0.8867)
ob_plane_010.lineart.crease_threshold = 0.0
ob_plane_011.location = (-1.703, 2.572, 1.119)
ob_plane_011.rotation_euler = (-1.591, 0.06704, -1.558)
ob_plane_011.scale = (0.2182, 0.304, 0.8867)
ob_plane_011.lineart.crease_threshold = 0.0

# ---- collection membership
col_collection.objects.link(ob_light)
col_collection.objects.link(ob_plane)
col_collection.objects.link(ob_plane_001)
col_collection.objects.link(ob_cylinder)
col_collection.objects.link(ob_cylinder_001)
col_collection.objects.link(ob_cylinder_002)
col_collection.objects.link(ob_plane_002)
col_collection.objects.link(ob_plane_003)
col_collection.objects.link(ob_plane_004)
col_collection.objects.link(ob_plane_005)
col_collection.objects.link(ob_plane_006)
col_collection.objects.link(ob_spot)
col_collection.objects.link(ob_point)
col_collection.objects.link(ob_area)
col_collection.objects.link(ob_camera)
col_collection.objects.link(ob_plane_007)
col_collection.objects.link(ob_plane_008)
col_collection.objects.link(ob_plane_009)
col_collection.objects.link(ob_plane_010)
col_collection.objects.link(ob_plane_011)

# ---- scene / render settings (as saved in the file)
scene.camera = ob_camera
scene.frame_start = 1; scene.frame_end = 250; scene.frame_set(1)
scene.render.engine = 'BLENDER_EEVEE_NEXT'
scene.cycles.use_denoising = False
scene.cycles.samples = 128
scene.cycles.sampling_pattern = 'TABULATED_SOBOL'
scene.cycles.use_adaptive_sampling = False
scene.cycles.use_light_tree = False
scene.view_settings.view_transform = 'Filmic'
bpy.context.view_layer.update()
